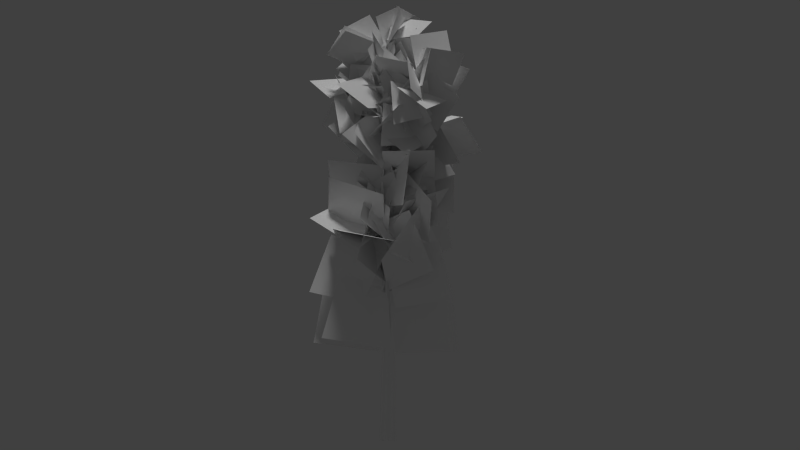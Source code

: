 # Source: birch_b.blend  (saved by Blender 2.72.0; exported with 4.5.12 LTS)
import bpy
from mathutils import Matrix  # noqa: F401  (used for matrix-valued properties, if any)

bpy.ops.wm.read_factory_settings(use_empty=True)
scene = bpy.context.scene
scene.name = 'Scene'

# ---- collections
col_collection_1 = bpy.data.collections.new('Collection 1'); scene.collection.children.link(col_collection_1)

# ---- materials (node trees are filled in below, after node groups)
mat_leaves = bpy.data.materials.new('leaves')
mat_leaves.alpha_threshold = 0.0
mat_leaves.use_transparent_shadow = False
mat_leaves.diffuse_color = (1.0, 1.0, 1.0, 1.0)
mat_leaves.specular_color = (0.0, 0.0, 0.0)
mat_leaves.roughness = 0.5
mat_bark = bpy.data.materials.new('bark')
mat_bark.alpha_threshold = 0.0
mat_bark.use_transparent_shadow = False
mat_bark.diffuse_color = (1.0, 1.0, 1.0, 1.0)
mat_bark.specular_color = (0.0, 0.0, 0.0)
mat_bark.roughness = 0.5
mat_bark.line_color = (0.0, 0.0, 0.0, 1.0)

# ---- material node trees

# ---- world
world_world = bpy.data.worlds.new('World'); scene.world = world_world
world_world.color = (0.05088, 0.05088, 0.05088)
world_world.use_sun_shadow = False
world_world.sun_shadow_jitter_overblur = 0.0
world_world.cycles.sampling_method = 'MANUAL'
world_world.cycles.sample_map_resolution = 256

# ---- cameras
cam_camera_006 = bpy.data.cameras.new('Camera.006')
cam_camera_006.type = 'ORTHO'
cam_camera_006.clip_end = 100.0
cam_camera_006.lens = 35.0
cam_camera_006.sensor_width = 32.0
cam_camera_006.sensor_height = 18.0
cam_camera_006.ortho_scale = 37.0
cam_camera_006.display_size = 2.0
cam_camera_006.dof.focus_distance = 0.0
cam_camera_006.dof.aperture_fstop = 128.0
cam_camera_007 = bpy.data.cameras.new('Camera.007')
cam_camera_007.type = 'ORTHO'
cam_camera_007.clip_end = 100.0
cam_camera_007.lens = 35.0
cam_camera_007.sensor_width = 32.0
cam_camera_007.sensor_height = 18.0
cam_camera_007.ortho_scale = 37.0
cam_camera_007.display_size = 2.0
cam_camera_007.dof.focus_distance = 0.0
cam_camera_007.dof.aperture_fstop = 128.0

# ---- lights
light_hemi = bpy.data.lights.new('Hemi', 'SUN')
light_hemi.transmission_factor = 0.0
light_hemi.angle = 0.1993
light_hemi.energy = 1.0
light_hemi.shadow_buffer_clip_start = 0.5
light_hemi.shadow_soft_size = 0.1
light_hemi.shadow_cascade_max_distance = 1000.0
light_hemi.cycles.use_multiple_importance_sampling = False

# ---- meshes
me_birch = bpy.data.meshes.new('birch')
me_birch.from_pydata([(0.2709, 0.2624, -0.8421), (0.2917, 0.1638, 5.33), (0.3793, -0.006019, -0.8409), (0.2127, 0.3399, 5.328), (0.006811, 0.4305, -0.8415), (0.03257, 0.4453, 5.327), (-0.2967, 0.3062, -0.8386), (-0.1665, 0.3549, 5.33), (-0.415, 0.006586, -0.8356), (-0.2378, 0.1523, 5.334), (-0.2915, -0.2824, -0.8343), (-0.1482, -0.03709, 5.336), (-0.006409, -0.4051, -0.8354), (0.04477, -0.1117, 5.336), (0.2832, -0.2924, -0.8382), (0.2349, -0.02931, 5.334), (0.2007, 0.04329, 11.11), (0.1669, 0.1336, 11.11), (0.08041, 0.1919, 11.11), (-0.02181, 0.1531, 11.11), (-0.06388, 0.05441, 11.11), (-0.02527, -0.04289, 11.11), (0.06864, -0.08625, 11.1), (0.1662, -0.05122, 11.1), (0.1063, -0.1052, 16.55), (0.1379, -0.03615, 10.2), (-0.0003522, -0.557, 12.29), (-0.05858, 0.05859, 10.23), (0.1464, -0.6157, 12.27), (0.135, 0.1886, 10.27), (0.1325, -0.4544, 12.32), (0.06212, -1.106, 14.43), (0.1422, -1.149, 14.42), (0.1445, -1.053, 14.44), (0.1092, -1.379, 16.49), (0.06008, -0.04022, 14.58), (-0.133, 0.18, 15.96), (0.1219, -0.02405, 14.59), (-0.1782, 0.1686, 15.96), (0.1038, -0.09036, 14.6), (-0.1452, 0.1314, 15.96), (-0.1203, 0.01172, 17.39), (-0.1058, -0.012, 17.39), (-0.09352, 0.01341, 17.39), (0.1766, -0.5826, 18.58), (0.006827, -0.002511, 12.42), (0.1114, 0.08647, 12.45), (-0.5628, 0.1755, 14.07), (0.1351, -0.05981, 12.47), (-0.4706, 0.1331, 14.11), (-0.4867, 0.239, 14.09), (-1.266, 0.4152, 15.72), (-1.215, 0.3918, 15.74), (-1.223, 0.4522, 15.73), (-1.599, 0.4689, 17.38), (0.1244, -0.1017, 4.172), (-0.06456, -0.9964, 7.433), (0.2186, 0.3397, 4.347), (-0.008388, -0.6584, 7.505), (-0.2271, 0.1722, 4.253), (-0.326, -0.8011, 7.462), (-0.3706, -1.052, 10.89), (-0.2234, -1.169, 10.9), (-0.1857, -0.9719, 10.89), (-0.07875, -0.8913, 14.14), (0.171, 0.2382, 7.81), (0.7268, 0.1378, 10.36), (0.7874, 0.3509, 10.33), (-0.1363, 0.1592, 7.901), (0.5605, 0.3068, 10.39), (0.105, -0.061, 7.849), (1.466, 0.3752, 12.92), (1.468, 0.5031, 12.91), (1.35, 0.4441, 12.95), (2.055, 0.5375, 15.35), (0.1499, -0.007943, 12.62), (0.02809, -0.04816, 12.65), (0.7348, -0.696, 14.09), (0.07051, 0.07938, 12.7), (0.672, -0.6368, 14.14), (0.6476, -0.73, 14.11), (1.251, -1.414, 15.63), (1.297, -1.386, 15.62), (1.252, -1.36, 15.65), (1.498, -1.87, 17.2), (-1.059, 0.2848, 14.78), (-1.347, -1.08, 12.24), (0.1366, -0.9386, 13.65), (-2.797, -0.4099, 13.7), (-0.5294, -1.526, 14.59), (-0.2842, -2.491, 11.75), (0.113, -0.6576, 12.75), (-2.149, -2.964, 13.34), (0.3048, 0.6184, 15.03), (-1.388, -0.01434, 12.78), (0.1032, -0.983, 13.78), (-1.363, 1.485, 14.18), (0.1521, -2.806, 14.68), (1.97, -0.5832, 14.65), (0.1085, -0.9277, 13.91), (1.807, -2.278, 15.87), (-0.9169, -0.4572, 16.07), (-0.9395, -2.791, 14.54), (0.1411, -1.144, 14.55), (-2.397, -1.846, 15.66), (-1.186, -1.303, 14.45), (-0.3184, -2.469, 11.83), (0.1315, -0.7013, 12.9), (-1.564, -3.117, 13.42), (-1.746, -1.073, 15.03), (-0.3503, -1.477, 12.64), (0.1625, -1.12, 14.52), (-2.279, -0.6261, 13.01), (-0.5746, -2.097, 14.55), (1.782, -0.3073, 14.31), (0.1181, -0.735, 13.11), (0.5127, -0.8604, 16.24), (1.439, -0.1089, 16.07), (-0.2153, -0.2552, 14.0), (0.07784, -1.284, 15.54), (0.5635, 1.397, 14.97), (0.4361, 1.075, 13.98), (-0.2069, -1.43, 15.37), (0.09519, -0.8859, 13.39), (0.8142, 0.3908, 16.03), (-1.011, 0.5559, 14.45), (0.2326, -1.427, 16.07), (0.1403, -1.06, 14.09), (-1.449, -0.1771, 16.38), (1.861, 0.1143, 13.53), (0.7358, -0.2707, 10.76), (0.05122, -0.687, 12.73), (3.096, -0.6418, 11.48), (0.9272, 1.41, 12.37), (-0.1229, -0.3827, 10.1), (0.06953, -0.5867, 12.26), (-0.2176, 2.017, 10.32), (-0.9253, -2.231, 13.27), (0.8534, -0.008194, 14.38), (0.1191, -0.5431, 12.42), (-1.04, -1.099, 15.37), (-0.4331, -1.317, 15.69), (1.941, -0.2781, 14.41), (0.1221, -0.933, 13.76), (1.383, -0.6538, 16.34), (1.246, -1.773, 15.64), (-1.158, -0.2719, 15.56), (0.08377, -1.032, 14.19), (-0.5724, -1.916, 17.02), (-0.7324, 1.271, 12.98), (-0.4919, -1.71, 13.79), (0.11, -0.5262, 12.05), (-0.9744, 0.1634, 14.9), (-0.9159, -2.548, 13.27), (1.351, -1.351, 14.76), (0.1273, -0.7322, 13.17), (0.4807, -3.276, 14.68), (1.028, 1.344, 12.55), (-1.585, 0.3923, 11.23), (0.06697, -0.5861, 12.25), (-0.8899, 2.381, 12.01), (2.109, -0.9975, 11.58), (0.6363, 0.3, 9.047), (0.02727, -0.1978, 11.17), (2.341, -1.671, 9.085), (-0.4335, -2.042, 16.01), (1.648, -0.2654, 15.36), (0.129, -1.075, 14.37), (0.5625, -0.5153, 17.25), (1.459, -1.663, 14.89), (1.25, -1.426, 12.0), (0.07148, -0.8748, 13.59), (2.254, -2.949, 13.26), (-1.045, -1.888, 14.47), (1.585, -0.5373, 14.65), (0.1308, -0.7541, 13.16), (0.947, -2.677, 15.58), (1.391, -1.284, 16.0), (-1.333, -0.702, 15.84), (0.08202, -1.119, 14.53), (-0.203, -1.684, 17.38), (1.497, 0.3702, 15.98), (-0.7085, 0.3081, 16.99), (-0.09524, 0.07088, 15.41), (0.9707, -0.1218, 17.7), (1.356, -0.8951, 17.9), (0.4245, 1.049, 18.71), (-0.06659, -0.1327, 17.7), (2.022, 0.5173, 18.55), (0.3238, -0.7814, 17.18), (-0.2693, 1.529, 16.88), (-0.1522, 0.1747, 15.86), (0.2197, 0.5758, 18.2), (0.08734, 0.403, 17.1), (-1.566, 0.9096, 15.39), (-0.06608, 0.076, 15.42), (-1.569, 0.9511, 17.14), (0.0887, -0.2677, 18.29), (0.2708, 1.679, 16.97), (-0.1336, 0.08704, 16.68), (0.7698, 1.26, 18.54), (0.8064, 1.245, 17.76), (-0.2887, 0.3036, 15.96), (-0.09476, -0.09984, 17.53), (0.9583, 1.434, 16.09), (-0.8645, 0.3155, 18.86), (-1.474, -0.2875, 16.71), (-0.0535, -0.07273, 17.49), (-2.286, -0.03006, 18.12), (1.313, -0.621, 16.04), (-0.5487, 0.7474, 16.81), (-0.07119, 0.0798, 15.3), (0.5844, -0.3464, 17.65), (0.392, 0.1797, 19.27), (0.8801, 1.031, 17.19), (-0.02338, -0.1986, 17.75), (1.459, 1.287, 18.7), (1.498, 0.1128, 16.12), (-0.3012, 0.2224, 17.7), (-0.193, 0.1565, 16.01), (1.37, -0.5622, 17.83), (-1.408, 0.7648, 16.39), (-1.07, -0.43, 14.31), (-0.05552, 0.09045, 15.59), (-2.408, 0.3262, 15.07), (0.5658, 1.647, 15.8), (-1.524, 0.7329, 15.02), (-0.1388, 0.09575, 15.79), (-1.138, 2.422, 15.72), (1.128, -1.042, 15.77), (0.2041, 0.07112, 13.82), (-0.1032, 0.122, 15.51), (1.117, -1.441, 14.03), (0.3329, 1.659, 16.51), (-0.5454, -0.2751, 17.62), (-0.1628, 0.1155, 16.01), (-0.7777, 1.538, 18.0), (0.6571, 1.366, 17.66), (-0.582, -0.2686, 18.77), (-0.132, -0.009896, 17.2), (0.5059, 0.9182, 19.27), (0.867, 0.7382, 18.62), (0.358, 0.8161, 16.38), (-0.0687, -0.1442, 17.62), (0.909, 1.992, 17.48), (-1.762, -0.04158, 16.58), (-0.1831, 0.01243, 14.81), (-0.09391, 0.1076, 16.48), (-1.93, 0.7125, 14.86), (-0.7622, -0.8591, 18.09), (-0.3603, -1.143, 15.79), (-0.1053, 0.08001, 16.89), (-0.2059, -2.427, 17.17), (-0.4994, -0.369, 17.85), (-0.4077, -1.427, 15.72), (-0.1315, 0.1337, 16.29), (-0.9614, -1.885, 17.25), (1.307, -0.2179, 18.24), (0.6094, 0.9233, 16.35), (-0.1219, -0.03273, 17.46), (1.906, 1.266, 17.49), (-1.376, 0.9556, 17.53), (-0.4962, 0.1213, 15.53), (-0.08239, 0.009116, 17.13), (-1.578, 1.373, 15.89), (0.7097, -1.361, 15.73), (1.209, 0.936, 16.32), (-0.1007, 0.1372, 15.56), (1.887, -0.6007, 16.77), (-0.04642, -1.574, 17.55), (0.7762, 0.2843, 18.68), (-0.1105, 0.05373, 17.31), (0.4924, -1.326, 19.13), (1.219, 0.8938, 16.15), (-1.122, 0.5558, 16.7), (-0.09175, 0.06057, 15.42), (0.2892, 1.036, 17.66), (0.2992, 1.197, 15.96), (-1.536, 0.7065, 17.65), (-1.312, 0.4058, 15.89), (0.2899, 1.05, 17.82), (-2.313, 1.177, 16.05), (-0.2865, -0.3267, 16.74), (-0.9503, 0.3178, 15.14), (-1.649, 0.5331, 17.65), (-0.06877, 0.5253, 17.3), (-0.1567, 0.7735, 14.8), (-1.351, 0.4295, 16.08), (1.018, 1.49, 16.1), (0.7732, -0.7755, 15.04), (0.794, 0.34, 12.54), (-0.5069, 0.1991, 13.97), (2.44, 0.3089, 14.04), (0.486, -0.4428, 15.86), (0.1376, 1.865, 14.61), (-0.887, 0.3154, 14.84), (1.705, 0.9265, 15.24), (-2.346, 1.069, 15.45), (-1.558, 0.1716, 13.08), (-0.7847, 0.267, 14.78), (-3.091, 1.044, 13.72), (-0.8998, -1.31, 15.92), (0.1536, 0.8613, 16.78), (-1.219, 0.4572, 15.67), (0.6103, -0.9051, 16.86), (-0.7549, -1.22, 16.19), (-0.5557, 0.3414, 14.19), (-1.275, 0.4665, 15.84), (-0.3386, -1.463, 14.43), (0.1626, -1.439, 14.66), (0.7, 1.243, 14.98), (-0.421, 0.1954, 13.78), (0.4636, -0.3007, 16.58), (0.6007, -0.4772, 15.42), (-0.15, 1.929, 14.72), (-1.027, 0.361, 15.16), (1.48, 1.066, 14.89), (-0.04538, 0.5424, 17.11), (-2.584, 0.3788, 17.08), (-1.295, 0.4216, 15.82), (-1.382, 1.15, 18.35), (-2.866, -0.1846, 17.0), (-0.4696, -0.5547, 17.53), (-1.348, 0.4568, 16.4), (-1.987, -1.205, 18.12), (0.5308, 0.6214, 15.74), (-1.316, 0.4888, 17.51), (-1.268, 0.4115, 15.7), (0.42, 1.235, 17.53), (0.2293, 1.319, 15.97), (-1.443, 0.7476, 14.15), (-1.313, 0.4032, 15.9), (-0.4176, 2.52, 14.42), (0.06871, 0.4006, 17.2), (-0.4389, 1.206, 14.88), (-1.375, 0.4354, 16.17), (1.207, 0.4087, 15.6), (-1.706, 1.564, 14.33), (-1.677, -1.137, 14.76), (-0.4444, 0.1394, 13.99), (-2.473, 0.4538, 16.12), (-2.521, -0.3396, 15.02), (-0.2404, -1.389, 14.16), (-0.7729, 0.3007, 14.78), (-2.245, -1.724, 13.36), (-1.886, -0.976, 14.31), (0.8484, -1.227, 14.32), (-0.3972, 0.192, 13.87), (-0.6548, -2.615, 14.12), (-1.658, -0.3718, 15.55), (-1.177, -1.211, 13.01), (-0.511, 0.2092, 14.12), (-2.036, -2.029, 14.58), (-0.9308, -0.467, 14.98), (-0.05964, -1.78, 12.66), (-0.1983, 0.1132, 13.23), (-0.3132, -2.379, 14.6), (0.07098, 1.284, 16.29), (-2.403, 0.4425, 16.37), (-1.02, 0.3178, 15.15), (-1.547, 2.082, 17.16), (-1.996, 1.917, 15.92), (-2.714, -0.3846, 15.01), (-1.136, 0.3564, 15.54), (-3.645, 1.036, 15.81), (0.1858, 1.137, 16.45), (-1.583, 0.6076, 18.11), (-1.418, 0.4218, 16.37), (0.03859, 1.282, 18.19), (-2.798, 0.4538, 17.09), (-0.3882, -0.01367, 17.61), (-1.296, 0.4333, 16.15), (-2.018, -0.83, 18.36), (2.134, 0.3153, 7.924), (1.466, 0.6854, 3.697), (-0.1213, -0.433, 6.032), (3.068, 2.829, 5.815), (0.6807, -3.37, 10.06), (0.1622, -0.7009, 12.54), (-0.2531, -0.9431, 9.981), (1.014, -3.159, 12.63), (-1.18, 2.0, 7.301), (-0.7746, -0.4319, 3.922), (-0.07511, -0.6945, 6.784), (-1.116, 2.606, 4.276), (-2.469, -0.08823, 10.05), (-1.385, -3.18, 8.056), (-0.1356, -0.9559, 8.974), (-3.637, -2.495, 9.454), (2.324, -1.984, 8.414), (0.3242, -0.5246, 5.291), (-0.2228, -0.8381, 8.037), (2.996, -1.372, 5.728), (-0.2947, -3.193, 12.55), (2.147, -1.189, 11.32), (-0.2165, -0.9699, 11.66), (2.141, -3.263, 12.59), (-1.89, 1.725, 6.845), (-0.2931, -1.238, 9.404), (-0.04102, -0.5981, 6.494), (-0.9468, 1.987, 10.08), (0.7953, -2.678, 10.21), (1.738, 0.9852, 9.149), (-0.1974, -0.847, 8.369), (2.831, -0.9037, 10.87), (-2.162, -2.173, 7.069), (0.1136, -2.03, 3.409), (-0.005216, -0.3358, 5.942), (-3.09, -3.022, 3.911), (1.373, -0.05433, 10.48), (0.2329, 1.49, 7.053), (-0.2124, -0.9147, 8.368), (1.008, 2.733, 9.616), (-2.798, -0.3339, 8.78), (-0.2341, -2.717, 10.55), (-0.1068, -0.9101, 8.447), (-2.748, -1.587, 11.35), (-2.917, 0.1986, 6.62), (-0.4147, -0.6829, 3.28), (-0.002106, -0.4881, 6.261), (-3.46, -0.5819, 3.698), (-2.76, -1.44, 9.018), (0.4505, -3.597, 8.368), (-0.1074, -0.8811, 8.432), (-2.222, -4.156, 8.863), (-1.984, 0.8994, 8.747), (0.07495, -2.399, 9.937), (-0.09331, -0.875, 7.505), (-1.588, -0.4505, 11.28), (-1.59, 0.9473, 11.16), (-0.1956, -1.18, 13.57), (-0.2172, -1.109, 11.09), (-1.086, 1.199, 13.64), (-2.468, 0.3417, 9.467), (0.09109, -1.149, 11.86), (-0.1426, -0.9805, 9.18), (-2.809, -0.8354, 12.14), (-1.289, -0.5189, 8.869), (2.102, -2.373, 7.034), (-0.03915, -0.4433, 6.115), (0.9639, -2.301, 9.843), (2.192, -0.7463, 10.83), (-0.8318, 0.6202, 12.26), (-0.3075, -1.041, 10.39), (1.67, 0.99, 12.63), (-0.3303, -3.229, 7.504), (2.469, -0.07704, 7.945), (-0.07739, -0.4506, 6.409), (1.495, -2.359, 10.13), (-2.648, 0.04549, 8.688), (-1.199, -1.893, 5.497), (-0.09058, -0.8809, 7.899), (-3.658, -0.4882, 6.041), (2.874, -0.4882, 6.44), (0.2517, 0.59, 3.21), (-0.1394, -0.4076, 6.054), (3.282, -0.403, 3.27), (0.6531, -1.996, 11.82), (1.879, -1.891, 8.293), (-0.2388, -0.952, 9.563), (1.999, -4.27, 10.24), (-0.2832, 0.7675, 9.107), (-1.457, -2.986, 7.556), (-0.08262, -0.5757, 6.444), (-0.6528, -2.074, 10.51), (1.242, -3.026, 10.55), (0.8479, 0.1044, 12.34), (-0.2795, -0.9754, 10.3), (2.087, -2.126, 12.83), (3.464, 0.9392, 14.12), (0.9521, 2.485, 13.59), (1.518, 0.4496, 13.44), (2.92, 2.986, 14.2), (0.8812, -1.901, 11.63), (1.11, 0.3837, 9.295), (1.059, 0.4077, 11.61), (-0.3998, -1.822, 9.269), (3.052, 0.08679, 10.83), (0.2776, 0.5886, 12.81), (0.6588, 0.2734, 10.43), (2.639, 0.07144, 13.25), (1.24, 2.25, 11.71), (-0.9762, -0.341, 12.11), (0.7268, 0.2232, 10.48), (-1.396, 2.374, 12.61), (0.7091, -1.687, 12.7), (1.9, -0.1359, 10.19), (1.259, 0.4494, 12.27), (0.5236, -2.117, 10.34), (2.226, -1.458, 13.98), (1.862, 0.4709, 11.81), (1.66, 0.5282, 13.87), (3.313, -1.259, 12.0), (-0.9268, -0.9865, 11.16), (0.4329, -1.741, 7.946), (0.5234, 0.2443, 9.5), (-1.321, -2.832, 9.44), (0.5082, 0.1486, 12.18), (3.041, 0.1714, 9.703), (0.5381, 0.2275, 9.674), (3.004, -0.35, 12.19), (3.334, -0.4693, 14.14), (2.643, 1.723, 12.25), (1.553, 0.4906, 13.56), (4.368, 0.468, 12.51), (0.4798, 0.3346, 15.52), (3.308, -0.172, 15.02), (1.718, 0.4842, 13.88), (1.998, -0.6234, 16.58), (1.915, 1.871, 12.41), (-1.218, 0.7235, 12.05), (0.8662, 0.2707, 11.01), (-0.338, 2.968, 12.84), (-0.2717, 1.222, 13.72), (1.629, 0.2203, 15.75), (1.673, 0.4515, 13.67), (-0.06364, 1.621, 15.88), (-0.9079, -1.862, 9.743), (1.587, -1.159, 7.186), (0.3819, 0.2332, 8.985), (0.1498, -3.211, 7.814), (2.531, 2.079, 14.38), (1.323, 1.512, 11.7), (1.56, 0.4231, 13.5), (1.312, 3.554, 12.94), (0.9851, 2.552, 11.04), (-0.774, 0.8544, 8.612), (0.7139, 0.2107, 10.43), (-0.666, 3.181, 9.35), (-1.868, 0.3595, 10.2), (1.129, 0.02818, 12.08), (0.5758, 0.2166, 9.634), (-1.332, -0.07443, 12.63), (3.03, 0.9266, 10.98), (0.8203, 1.03, 8.391), (0.7321, 0.2695, 10.68), (2.752, 2.797, 9.068), (-0.6332, 1.166, 12.05), (0.4126, -2.015, 11.15), (0.7068, 0.2346, 10.22), (-0.3948, -1.012, 13.33), (-1.202, -0.4058, 10.88), (2.06, -1.583, 9.77), (0.3875, 0.1954, 8.948), (0.5634, -2.039, 11.83), (-0.6312, 2.096, 10.92), (0.9356, 0.2604, 13.29), (0.889, 0.2547, 10.9), (-1.206, 1.589, 13.32), (-0.511, 0.01094, 13.46), (1.793, 0.4007, 15.39), (1.571, 0.4658, 13.26), (-0.2711, -0.1359, 15.59), (-0.6449, 0.1301, 13.4), (0.4944, 0.1897, 10.47), (1.367, 0.4205, 12.5), (-1.365, -1.053, 11.4), (2.582, 1.064, 10.21), (0.7046, 1.543, 7.185), (0.3777, 0.1785, 9.306), (2.949, 2.362, 8.059), (0.9604, 2.438, 11.28), (-1.518, 0.02761, 11.36), (0.6844, 0.2064, 10.31), (-1.27, 2.286, 12.27), (1.464, 0.5232, 15.63), (-0.7521, -0.8544, 15.5), (0.9667, -1.082, 14.86), (-0.1365, 0.5289, 16.65), (3.027, -1.474, 16.5), (0.9975, -1.318, 17.9), (1.309, -1.567, 16.2), (2.702, -0.7893, 18.14), (2.263, 0.03269, 15.84), (0.6146, -0.7575, 14.09), (1.242, -1.424, 15.63), (1.745, 0.6339, 14.23), (-1.275, -0.1984, 13.94), (0.6356, -1.052, 15.68), (0.6121, -0.5598, 13.82), (-1.385, -1.332, 15.62), (-0.5264, 0.1796, 14.78), (0.1792, -1.777, 13.16), (0.9336, -0.9724, 14.66), (-1.773, -1.31, 13.89), (1.65, -1.447, 16.04), (2.274, -1.474, 13.46), (0.8164, -0.8571, 14.47), (3.297, -1.693, 15.07), (-1.04, 0.1775, 14.09), (0.3324, -1.561, 15.64), (0.6795, -0.6541, 13.99), (-1.596, -1.13, 15.47), (1.123, 1.102, 14.43), (-0.167, -0.1273, 12.41), (0.6458, -0.7029, 14.03), (0.4858, 1.652, 12.71), (0.08444, -0.3249, 15.26), (0.8609, -2.234, 13.41), (0.3868, -0.3367, 13.32), (-0.0328, -2.368, 15.25), (0.1031, -2.658, 15.81), (2.062, -2.268, 14.23), (1.257, -1.306, 15.52), (0.2487, -3.213, 13.78), (0.8736, 0.3908, 15.55), (-1.078, 0.1259, 13.69), (0.6383, -0.6686, 13.97), (-0.8544, 1.164, 15.28), (-0.6097, -1.942, 13.65), (2.032, -1.341, 13.08), (0.4019, -0.2922, 13.36), (0.8296, -3.052, 12.37), (0.8528, -2.95, 16.95), (1.815, -2.476, 14.72), (1.352, -1.501, 16.1), (1.028, -3.893, 15.45), (1.577, -3.043, 15.59), (1.518, -1.123, 17.26), (1.206, -1.282, 15.49), (1.969, -2.869, 17.34), (1.991, -1.988, 16.94), (2.774, -1.383, 14.6), (1.201, -1.315, 15.47), (3.776, -1.169, 16.36), (1.663, 0.2806, 14.7), (-0.6533, 1.277, 13.57), (0.3686, -0.378, 13.39), (0.6619, 1.952, 14.85), (0.3873, -2.858, 15.52), (2.737, -2.064, 14.9), (1.207, -1.25, 15.42), (1.764, -3.626, 14.5), (1.773, -2.863, 17.35), (2.95, -1.622, 15.58), (1.356, -1.561, 16.28), (3.559, -2.511, 17.08), (1.168, -2.988, 15.65), (1.433, -1.525, 13.56), (1.151, -1.204, 15.32), (2.007, -3.29, 13.96), (-0.2335, -2.321, 14.8), (1.367, -1.546, 12.83), (0.8603, -0.8294, 14.49), (-0.3555, -2.649, 12.79), (0.5896, -2.638, 15.39), (2.463, -0.8384, 15.78), (0.9364, -0.9379, 14.73), (1.712, -2.243, 16.99), (-0.7945, -0.2214, 15.13), (0.02778, -2.453, 13.85), (0.7041, -0.6795, 14.04), (-1.47, -1.996, 14.94), (-0.391, -0.9071, 15.95), (1.091, -2.851, 16.62), (1.302, -1.39, 15.6), (-0.603, -2.37, 16.96), (1.815, 0.4981, 15.3), (-0.7071, -0.1445, 14.96), (0.9122, -1.027, 14.75), (0.1983, 1.396, 15.46)], [], [(0, 1, 2), (0, 3, 1), (3, 0, 4), (4, 5, 3), (6, 5, 4), (6, 7, 5), (8, 7, 6), (8, 9, 7), (10, 9, 8), (10, 11, 9), (12, 11, 10), (12, 13, 11), (14, 13, 12), (14, 15, 13), (3, 16, 1), (3, 17, 16), (5, 17, 3), (5, 18, 17), (7, 18, 5), (7, 19, 18), (9, 19, 7), (9, 20, 19), (11, 20, 9), (11, 21, 20), (13, 21, 11), (13, 22, 21), (15, 22, 13), (15, 23, 22), (20, 24, 19), (25, 26, 27), (25, 28, 26), (29, 28, 25), (29, 30, 28), (28, 31, 26), (28, 32, 31), (30, 32, 28), (30, 33, 32), (35, 36, 37), (35, 38, 36), (39, 38, 35), (39, 40, 38), (40, 41, 38), (40, 42, 41), (42, 44, 41), (48, 47, 45), (48, 49, 47), (49, 51, 47), (49, 52, 51), (50, 52, 49), (50, 53, 52), (53, 54, 52), (57, 56, 55), (57, 58, 56), (59, 58, 57), (59, 60, 58), (56, 62, 61), (58, 62, 56), (58, 63, 62), (60, 63, 58), (65, 67, 66), (68, 67, 65), (68, 69, 67), (70, 69, 68), (67, 71, 66), (67, 72, 71), (69, 72, 67), (69, 73, 72), (73, 74, 72), (78, 77, 75), (78, 79, 77), (77, 82, 81), (79, 82, 77), (79, 83, 82), (80, 83, 79), (85, 86, 87), (85, 88, 86), (89, 90, 91), (89, 92, 90), (93, 94, 95), (93, 96, 94), (97, 98, 99), (97, 100, 98), (101, 102, 103), (101, 104, 102), (105, 106, 107), (105, 108, 106), (109, 110, 111), (109, 112, 110), (113, 114, 115), (113, 116, 114), (117, 118, 119), (117, 120, 118), (121, 122, 123), (121, 124, 122), (125, 126, 127), (125, 128, 126), (129, 130, 131), (129, 132, 130), (133, 134, 135), (133, 136, 134), (137, 138, 139), (137, 140, 138), (141, 142, 143), (141, 144, 142), (145, 146, 147), (145, 148, 146), (149, 150, 151), (149, 152, 150), (153, 154, 155), (153, 156, 154), (157, 158, 159), (157, 160, 158), (161, 162, 163), (161, 164, 162), (165, 166, 167), (165, 168, 166), (169, 170, 171), (169, 172, 170), (173, 174, 175), (173, 176, 174), (177, 178, 179), (177, 180, 178), (181, 182, 183), (181, 184, 182), (185, 186, 187), (185, 188, 186), (189, 190, 191), (189, 192, 190), (193, 194, 195), (193, 196, 194), (197, 198, 199), (197, 200, 198), (201, 202, 203), (201, 204, 202), (205, 206, 207), (205, 208, 206), (209, 210, 211), (209, 212, 210), (213, 214, 215), (213, 216, 214), (217, 218, 219), (217, 220, 218), (221, 222, 223), (221, 224, 222), (225, 226, 227), (225, 228, 226), (229, 230, 231), (229, 232, 230), (233, 234, 235), (233, 236, 234), (237, 238, 239), (237, 240, 238), (241, 242, 243), (241, 244, 242), (245, 246, 247), (245, 248, 246), (249, 250, 251), (249, 252, 250), (253, 254, 255), (253, 256, 254), (257, 258, 259), (257, 260, 258), (261, 262, 263), (261, 264, 262), (265, 266, 267), (265, 268, 266), (269, 270, 271), (269, 272, 270), (273, 274, 275), (273, 276, 274), (277, 278, 279), (277, 280, 278), (281, 282, 283), (281, 284, 282), (285, 286, 287), (285, 288, 286), (289, 290, 291), (289, 292, 290), (293, 294, 295), (293, 296, 294), (297, 298, 299), (297, 300, 298), (301, 302, 303), (301, 304, 302), (305, 306, 307), (305, 308, 306), (309, 310, 311), (309, 312, 310), (313, 314, 315), (313, 316, 314), (317, 318, 319), (317, 320, 318), (321, 322, 323), (321, 324, 322), (325, 326, 327), (325, 328, 326), (329, 330, 331), (329, 332, 330), (333, 334, 335), (333, 336, 334), (337, 338, 339), (337, 340, 338), (341, 342, 343), (341, 344, 342), (345, 346, 347), (345, 348, 346), (349, 350, 351), (349, 352, 350), (353, 354, 355), (353, 356, 354), (357, 358, 359), (357, 360, 358), (361, 362, 363), (361, 364, 362), (365, 366, 367), (365, 368, 366), (369, 370, 371), (369, 372, 370), (373, 374, 375), (373, 376, 374), (377, 378, 379), (377, 380, 378), (381, 382, 383), (381, 384, 382), (385, 386, 387), (385, 388, 386), (389, 390, 391), (389, 392, 390), (393, 394, 395), (393, 396, 394), (397, 398, 399), (397, 400, 398), (401, 402, 403), (401, 404, 402), (405, 406, 407), (405, 408, 406), (409, 410, 411), (409, 412, 410), (413, 414, 415), (413, 416, 414), (417, 418, 419), (417, 420, 418), (421, 422, 423), (421, 424, 422), (425, 426, 427), (425, 428, 426), (429, 430, 431), (429, 432, 430), (433, 434, 435), (433, 436, 434), (437, 438, 439), (437, 440, 438), (441, 442, 443), (441, 444, 442), (445, 446, 447), (445, 448, 446), (449, 450, 451), (449, 452, 450), (453, 454, 455), (453, 456, 454), (457, 458, 459), (457, 460, 458), (461, 462, 463), (461, 464, 462), (465, 466, 467), (465, 468, 466), (469, 470, 471), (469, 472, 470), (473, 474, 475), (473, 476, 474), (477, 478, 479), (477, 480, 478), (481, 482, 483), (481, 484, 482), (485, 486, 487), (485, 488, 486), (489, 490, 491), (489, 492, 490), (493, 494, 495), (493, 496, 494), (497, 498, 499), (497, 500, 498), (501, 502, 503), (501, 504, 502), (505, 506, 507), (505, 508, 506), (509, 510, 511), (509, 512, 510), (513, 514, 515), (513, 516, 514), (517, 518, 519), (517, 520, 518), (521, 522, 523), (521, 524, 522), (525, 526, 527), (525, 528, 526), (529, 530, 531), (529, 532, 530), (533, 534, 535), (533, 536, 534), (537, 538, 539), (537, 540, 538), (541, 542, 543), (541, 544, 542), (545, 546, 547), (545, 548, 546), (549, 550, 551), (549, 552, 550), (553, 554, 555), (553, 556, 554), (557, 558, 559), (557, 560, 558), (561, 562, 563), (561, 564, 562), (565, 566, 567), (565, 568, 566), (569, 570, 571), (569, 572, 570), (573, 574, 575), (573, 576, 574), (577, 578, 579), (577, 580, 578), (581, 582, 583), (581, 584, 582), (585, 586, 587), (585, 588, 586), (589, 590, 591), (589, 592, 590), (593, 594, 595), (593, 596, 594), (597, 598, 599), (597, 600, 598), (601, 602, 603), (601, 604, 602), (605, 606, 607), (605, 608, 606), (609, 610, 611), (609, 612, 610), (613, 614, 615), (613, 616, 614), (617, 618, 619), (617, 620, 618), (621, 622, 623), (621, 624, 622), (625, 626, 627), (625, 628, 626), (629, 630, 631), (629, 632, 630), (633, 634, 635), (633, 636, 634), (637, 638, 639), (637, 640, 638), (641, 642, 643), (641, 644, 642), (645, 646, 647), (645, 648, 646), (649, 650, 651), (649, 652, 650), (653, 654, 655), (653, 656, 654), (657, 658, 659), (657, 660, 658), (2, 15, 14), (2, 1, 15), (1, 23, 15), (1, 16, 23), (17, 24, 16), (18, 24, 17), (19, 24, 18), (21, 24, 20), (22, 24, 21), (23, 24, 22), (16, 24, 23), (27, 30, 29), (27, 26, 30), (26, 33, 30), (26, 31, 33), (32, 34, 31), (33, 34, 32), (31, 34, 33), (37, 40, 39), (37, 36, 40), (38, 43, 36), (38, 41, 43), (36, 42, 40), (36, 43, 42), (41, 44, 43), (43, 44, 42), (45, 50, 46), (45, 47, 50), (46, 49, 48), (46, 50, 49), (47, 53, 50), (47, 51, 53), (51, 54, 53), (52, 54, 51), (55, 60, 59), (55, 56, 60), (56, 61, 60), (60, 61, 63), (62, 64, 61), (63, 64, 62), (61, 64, 63), (65, 66, 70), (70, 66, 69), (66, 73, 69), (66, 71, 73), (72, 74, 71), (71, 74, 73), (75, 80, 76), (75, 77, 80), (76, 79, 78), (76, 80, 79), (77, 81, 80), (80, 81, 83), (82, 84, 81), (83, 84, 82), (81, 84, 83)])
me_birch.polygons.foreach_set('use_smooth', [True] * 418)
me_birch.polygons.foreach_set('material_index', [1, 1, 1, 1, 1, 1, 1, 1, 1, 1, 1, 1, 1, 1, 1, 1, 1, 1, 1, 1, 1, 1, 1, 1, 1, 1, 1, 1, 1, 1, 1, 1, 1, 1, 1, 1, 1, 1, 1, 1, 1, 1, 1, 1, 1, 1, 1, 1, 1, 1, 1, 1, 1, 1, 1, 1, 1, 1, 1, 1, 1, 1, 1, 1, 1, 1, 1, 1, 1, 1, 1, 1, 1, 1, 0, 0, 0, 0, 0, 0, 0, 0, 0, 0, 0, 0, 0, 0, 0, 0, 0, 0, 0, 0, 0, 0, 0, 0, 0, 0, 0, 0, 0, 0, 0, 0, 0, 0, 0, 0, 0, 0, 0, 0, 0, 0, 0, 0, 0, 0, 0, 0, 0, 0, 0, 0, 0, 0, 0, 0, 0, 0, 0, 0, 0, 0, 0, 0, 0, 0, 0, 0, 0, 0, 0, 0, 0, 0, 0, 0, 0, 0, 0, 0, 0, 0, 0, 0, 0, 0, 0, 0, 0, 0, 0, 0, 0, 0, 0, 0, 0, 0, 0, 0, 0, 0, 0, 0, 0, 0, 0, 0, 0, 0, 0, 0, 0, 0, 0, 0, 0, 0, 0, 0, 0, 0, 0, 0, 0, 0, 0, 0, 0, 0, 0, 0, 0, 0, 0, 0, 0, 0, 0, 0, 0, 0, 0, 0, 0, 0, 0, 0, 0, 0, 0, 0, 0, 0, 0, 0, 0, 0, 0, 0, 0, 0, 0, 0, 0, 0, 0, 0, 0, 0, 0, 0, 0, 0, 0, 0, 0, 0, 0, 0, 0, 0, 0, 0, 0, 0, 0, 0, 0, 0, 0, 0, 0, 0, 0, 0, 0, 0, 0, 0, 0, 0, 0, 0, 0, 0, 0, 0, 0, 0, 0, 0, 0, 0, 0, 0, 0, 0, 0, 0, 0, 0, 0, 0, 0, 0, 0, 0, 0, 0, 0, 0, 0, 0, 0, 0, 0, 0, 0, 0, 0, 0, 0, 0, 0, 0, 0, 0, 0, 0, 0, 0, 0, 0, 0, 0, 0, 0, 0, 0, 0, 0, 0, 0, 0, 0, 0, 0, 0, 0, 0, 0, 0, 0, 0, 0, 0, 0, 0, 0, 0, 0, 0, 0, 0, 0, 0, 0, 1, 1, 1, 1, 1, 1, 1, 1, 1, 1, 1, 1, 1, 1, 1, 1, 1, 1, 1, 1, 1, 1, 1, 1, 1, 1, 1, 1, 1, 1, 1, 1, 1, 1, 1, 1, 1, 1, 1, 1, 1, 1, 1, 1, 1, 1, 1, 1, 1, 1, 1, 1, 1, 1, 1, 1])
_uv = me_birch.uv_layers.new(name='UVMap')
_uv.uv.foreach_set('vector', [-0.0625, 0.0, 0.0, 1.333, 0.0, 0.0, -0.0625, 0.0, -0.0625, 1.333, 0.0, 1.333, -0.0625, 1.333, -0.0625, 0.0, -0.125, 0.0, -0.125, 0.0, -0.125, 1.333, -0.0625, 1.333, -0.1875, 0.0, -0.125, 1.333, -0.125, 0.0, -0.1875, 0.0, -0.1875, 1.333, -0.125, 1.333, -0.25, 0.0, -0.1875, 1.333, -0.1875, 0.0, -0.25, 0.0, -0.25, 1.333, -0.1875, 1.333, -0.3125, 0.0, -0.25, 1.333, -0.25, 0.0, -0.3125, 0.0, -0.3125, 1.333, -0.25, 1.333, -0.375, 0.0, -0.3125, 1.333, -0.3125, 0.0, -0.375, 0.0, -0.375, 1.333, -0.3125, 1.333, -0.4375, 0.0, -0.375, 1.333, -0.375, 0.0, -0.4375, 0.0, -0.4375, 1.333, -0.375, 1.333, -0.0625, 1.333, 0.0, 2.667, 0.0, 1.333, -0.0625, 1.333, -0.0625, 2.667, 0.0, 2.667, -0.125, 1.333, -0.0625, 2.667, -0.0625, 1.333, -0.125, 1.333, -0.125, 2.667, -0.0625, 2.667, -0.1875, 1.333, -0.125, 2.667, -0.125, 1.333, -0.1875, 1.333, -0.1875, 2.667, -0.125, 2.667, -0.25, 1.333, -0.1875, 2.667, -0.1875, 1.333, -0.25, 1.333, -0.25, 2.667, -0.1875, 2.667, -0.3125, 1.333, -0.25, 2.667, -0.25, 1.333, -0.3125, 1.333, -0.3125, 2.667, -0.25, 2.667, -0.375, 1.333, -0.3125, 2.667, -0.3125, 1.333, -0.375, 1.333, -0.375, 2.667, -0.3125, 2.667, -0.4375, 1.333, -0.375, 2.667, -0.375, 1.333, -0.4375, 1.333, -0.4375, 2.667, -0.375, 2.667, -0.25, 2.667, -0.1875, 4.0, -0.1875, 2.667, -0.1667, 0.0, 0.0, 1.333, 0.0, 0.0, -0.1667, 0.0, -0.1667, 1.333, 0.0, 1.333, -0.3333, 0.0, -0.1667, 1.333, -0.1667, 0.0, -0.3333, 0.0, -0.3333, 1.333, -0.1667, 1.333, -0.1667, 1.333, 0.0, 2.667, 0.0, 1.333, -0.1667, 1.333, -0.1667, 2.667, 0.0, 2.667, -0.3333, 1.333, -0.1667, 2.667, -0.1667, 1.333, -0.3333, 1.333, -0.3333, 2.667, -0.1667, 2.667, -0.1667, 0.0, 0.0, 1.333, 0.0, 0.0, -0.1667, 0.0, -0.1667, 1.333, 0.0, 1.333, -0.3333, 0.0, -0.1667, 1.333, -0.1667, 0.0, -0.3333, 0.0, -0.3333, 1.333, -0.1667, 1.333, -0.3333, 1.333, -0.1667, 2.667, -0.1667, 1.333, -0.3333, 1.333, -0.3333, 2.667, -0.1667, 2.667, -0.3333, 2.667, -0.1667, 4.0, -0.1667, 2.667, -0.3333, 0.0, -0.1667, 1.333, -0.1667, 0.0, -0.3333, 0.0, -0.3333, 1.333, -0.1667, 1.333, -0.3333, 1.333, -0.1667, 2.667, -0.1667, 1.333, -0.3333, 1.333, -0.3333, 2.667, -0.1667, 2.667, -0.5, 1.333, -0.3333, 2.667, -0.3333, 1.333, -0.5, 1.333, -0.5, 2.667, -0.3333, 2.667, -0.5, 2.667, -0.3333, 4.0, -0.3333, 2.667, -0.3333, 0.0, -0.1667, 1.333, -0.1667, 0.0, -0.3333, 0.0, -0.3333, 1.333, -0.1667, 1.333, -0.5, 0.0, -0.3333, 1.333, -0.3333, 0.0, -0.5, 0.0, -0.5, 1.333, -0.3333, 1.333, -0.1667, 1.333, -0.1667, 2.667, 0.0, 2.667, -0.3333, 1.333, -0.1667, 2.667, -0.1667, 1.333, -0.3333, 1.333, -0.3333, 2.667, -0.1667, 2.667, -0.5, 1.333, -0.3333, 2.667, -0.3333, 1.333, -0.1667, 0.0, -0.1667, 1.333, 0.0, 1.333, -0.3333, 0.0, -0.1667, 1.333, -0.1667, 0.0, -0.3333, 0.0, -0.3333, 1.333, -0.1667, 1.333, -0.5, 0.0, -0.3333, 1.333, -0.3333, 0.0, -0.1667, 1.333, 0.0, 2.667, 0.0, 1.333, -0.1667, 1.333, -0.1667, 2.667, 0.0, 2.667, -0.3333, 1.333, -0.1667, 2.667, -0.1667, 1.333, -0.3333, 1.333, -0.3333, 2.667, -0.1667, 2.667, -0.3333, 2.667, -0.1667, 4.0, -0.1667, 2.667, -0.3333, 0.0, -0.1667, 1.333, -0.1667, 0.0, -0.3333, 0.0, -0.3333, 1.333, -0.1667, 1.333, -0.1667, 1.333, -0.1667, 2.667, 0.0, 2.667, -0.3333, 1.333, -0.1667, 2.667, -0.1667, 1.333, -0.3333, 1.333, -0.3333, 2.667, -0.1667, 2.667, -0.5, 1.333, -0.3333, 2.667, -0.3333, 1.333, 0.0, 0.0, -1.0, 1.0, -1.0, 0.0, 0.0, 0.0, 0.0, 1.0, -1.0, 1.0, 0.0, 0.0, -1.0, 1.0, -1.0, 0.0, 0.0, 0.0, 0.0, 1.0, -1.0, 1.0, 0.0, 0.0, -1.0, 1.0, -1.0, 0.0, 0.0, 0.0, 0.0, 1.0, -1.0, 1.0, 0.0, 0.0, -1.0, 1.0, -1.0, 0.0, 0.0, 0.0, 0.0, 1.0, -1.0, 1.0, 0.0, 0.0, -1.0, 1.0, -1.0, 0.0, 0.0, 0.0, 0.0, 1.0, -1.0, 1.0, 0.0, 0.0, -1.0, 1.0, -1.0, 0.0, 0.0, 0.0, 0.0, 1.0, -1.0, 1.0, 0.0, 0.0, -1.0, 1.0, -1.0, 0.0, 0.0, 0.0, 0.0, 1.0, -1.0, 1.0, 0.0, 0.0, -1.0, 1.0, -1.0, 0.0, 0.0, 0.0, 0.0, 1.0, -1.0, 1.0, 0.0, 0.0, -1.0, 1.0, -1.0, 0.0, 0.0, 0.0, 0.0, 1.0, -1.0, 1.0, 0.0, 0.0, -1.0, 1.0, -1.0, 0.0, 0.0, 0.0, 0.0, 1.0, -1.0, 1.0, 0.0, 0.0, -1.0, 1.0, -1.0, 0.0, 0.0, 0.0, 0.0, 1.0, -1.0, 1.0, 0.0, 0.0, -1.0, 1.0, -1.0, 0.0, 0.0, 0.0, 0.0, 1.0, -1.0, 1.0, 0.0, 0.0, -1.0, 1.0, -1.0, 0.0, 0.0, 0.0, 0.0, 1.0, -1.0, 1.0, 0.0, 0.0, -1.0, 1.0, -1.0, 0.0, 0.0, 0.0, 0.0, 1.0, -1.0, 1.0, 0.0, 0.0, -1.0, 1.0, -1.0, 0.0, 0.0, 0.0, 0.0, 1.0, -1.0, 1.0, 0.0, 0.0, -1.0, 1.0, -1.0, 0.0, 0.0, 0.0, 0.0, 1.0, -1.0, 1.0, 0.0, 0.0, -1.0, 1.0, -1.0, 0.0, 0.0, 0.0, 0.0, 1.0, -1.0, 1.0, 0.0, 0.0, -1.0, 1.0, -1.0, 0.0, 0.0, 0.0, 0.0, 1.0, -1.0, 1.0, 0.0, 0.0, -1.0, 1.0, -1.0, 0.0, 0.0, 0.0, 0.0, 1.0, -1.0, 1.0, 0.0, 0.0, -1.0, 1.0, -1.0, 0.0, 0.0, 0.0, 0.0, 1.0, -1.0, 1.0, 0.0, 0.0, -1.0, 1.0, -1.0, 0.0, 0.0, 0.0, 0.0, 1.0, -1.0, 1.0, 0.0, 0.0, -1.0, 1.0, -1.0, 0.0, 0.0, 0.0, 0.0, 1.0, -1.0, 1.0, 0.0, 0.0, -1.0, 1.0, -1.0, 0.0, 0.0, 0.0, 0.0, 1.0, -1.0, 1.0, 0.0, 0.0, -1.0, 1.0, -1.0, 0.0, 0.0, 0.0, 0.0, 1.0, -1.0, 1.0, 0.0, 0.0, -1.0, 1.0, -1.0, 0.0, 0.0, 0.0, 0.0, 1.0, -1.0, 1.0, 0.0, 0.0, -1.0, 1.0, -1.0, 0.0, 0.0, 0.0, 0.0, 1.0, -1.0, 1.0, 0.0, 0.0, -1.0, 1.0, -1.0, 0.0, 0.0, 0.0, 0.0, 1.0, -1.0, 1.0, 0.0, 0.0, -1.0, 1.0, -1.0, 0.0, 0.0, 0.0, 0.0, 1.0, -1.0, 1.0, 0.0, 0.0, -1.0, 1.0, -1.0, 0.0, 0.0, 0.0, 0.0, 1.0, -1.0, 1.0, 0.0, 0.0, -1.0, 1.0, -1.0, 0.0, 0.0, 0.0, 0.0, 1.0, -1.0, 1.0, 0.0, 0.0, -1.0, 1.0, -1.0, 0.0, 0.0, 0.0, 0.0, 1.0, -1.0, 1.0, 0.0, 0.0, -1.0, 1.0, -1.0, 0.0, 0.0, 0.0, 0.0, 1.0, -1.0, 1.0, 0.0, 0.0, -1.0, 1.0, -1.0, 0.0, 0.0, 0.0, 0.0, 1.0, -1.0, 1.0, 0.0, 0.0, -1.0, 1.0, -1.0, 0.0, 0.0, 0.0, 0.0, 1.0, -1.0, 1.0, 0.0, 0.0, -1.0, 1.0, -1.0, 0.0, 0.0, 0.0, 0.0, 1.0, -1.0, 1.0, 0.0, 0.0, -1.0, 1.0, -1.0, 0.0, 0.0, 0.0, 0.0, 1.0, -1.0, 1.0, 0.0, 0.0, -1.0, 1.0, -1.0, 0.0, 0.0, 0.0, 0.0, 1.0, -1.0, 1.0, 0.0, 0.0, -1.0, 1.0, -1.0, 0.0, 0.0, 0.0, 0.0, 1.0, -1.0, 1.0, 0.0, 0.0, -1.0, 1.0, -1.0, 0.0, 0.0, 0.0, 0.0, 1.0, -1.0, 1.0, 0.0, 0.0, -1.0, 1.0, -1.0, 0.0, 0.0, 0.0, 0.0, 1.0, -1.0, 1.0, 0.0, 0.0, -1.0, 1.0, -1.0, 0.0, 0.0, 0.0, 0.0, 1.0, -1.0, 1.0, 0.0, 0.0, -1.0, 1.0, -1.0, 0.0, 0.0, 0.0, 0.0, 1.0, -1.0, 1.0, 0.0, 0.0, -1.0, 1.0, -1.0, 0.0, 0.0, 0.0, 0.0, 1.0, -1.0, 1.0, 0.0, 0.0, -1.0, 1.0, -1.0, 0.0, 0.0, 0.0, 0.0, 1.0, -1.0, 1.0, 0.0, 0.0, -1.0, 1.0, -1.0, 0.0, 0.0, 0.0, 0.0, 1.0, -1.0, 1.0, 0.0, 0.0, -1.0, 1.0, -1.0, 0.0, 0.0, 0.0, 0.0, 1.0, -1.0, 1.0, 0.0, 0.0, -1.0, 1.0, -1.0, 0.0, 0.0, 0.0, 0.0, 1.0, -1.0, 1.0, 0.0, 0.0, -1.0, 1.0, -1.0, 0.0, 0.0, 0.0, 0.0, 1.0, -1.0, 1.0, 0.0, 0.0, -1.0, 1.0, -1.0, 0.0, 0.0, 0.0, 0.0, 1.0, -1.0, 1.0, 0.0, 0.0, -1.0, 1.0, -1.0, 0.0, 0.0, 0.0, 0.0, 1.0, -1.0, 1.0, 0.0, 0.0, -1.0, 1.0, -1.0, 0.0, 0.0, 0.0, 0.0, 1.0, -1.0, 1.0, 0.0, 0.0, -1.0, 1.0, -1.0, 0.0, 0.0, 0.0, 0.0, 1.0, -1.0, 1.0, 0.0, 0.0, -1.0, 1.0, -1.0, 0.0, 0.0, 0.0, 0.0, 1.0, -1.0, 1.0, 0.0, 0.0, -1.0, 1.0, -1.0, 0.0, 0.0, 0.0, 0.0, 1.0, -1.0, 1.0, 0.0, 0.0, -1.0, 1.0, -1.0, 0.0, 0.0, 0.0, 0.0, 1.0, -1.0, 1.0, 0.0, 0.0, -1.0, 1.0, -1.0, 0.0, 0.0, 0.0, 0.0, 1.0, -1.0, 1.0, 0.0, 0.0, -1.0, 1.0, -1.0, 0.0, 0.0, 0.0, 0.0, 1.0, -1.0, 1.0, 0.0, 0.0, -1.0, 1.0, -1.0, 0.0, 0.0, 0.0, 0.0, 1.0, -1.0, 1.0, 0.0, 0.0, -1.0, 1.0, -1.0, 0.0, 0.0, 0.0, 0.0, 1.0, -1.0, 1.0, 0.0, 0.0, -1.0, 1.0, -1.0, 0.0, 0.0, 0.0, 0.0, 1.0, -1.0, 1.0, 0.0, 0.0, -1.0, 1.0, -1.0, 0.0, 0.0, 0.0, 0.0, 1.0, -1.0, 1.0, 0.0, 0.0, -1.0, 1.0, -1.0, 0.0, 0.0, 0.0, 0.0, 1.0, -1.0, 1.0, 0.0, 0.0, -1.0, 1.0, -1.0, 0.0, 0.0, 0.0, 0.0, 1.0, -1.0, 1.0, 0.0, 0.0, -1.0, 1.0, -1.0, 0.0, 0.0, 0.0, 0.0, 1.0, -1.0, 1.0, 0.0, 0.0, -1.0, 1.0, -1.0, 0.0, 0.0, 0.0, 0.0, 1.0, -1.0, 1.0, 0.0, 0.0, -1.0, 1.0, -1.0, 0.0, 0.0, 0.0, 0.0, 1.0, -1.0, 1.0, 0.0, 0.0, -1.0, 1.0, -1.0, 0.0, 0.0, 0.0, 0.0, 1.0, -1.0, 1.0, 0.0, 0.0, -1.0, 1.0, -1.0, 0.0, 0.0, 0.0, 0.0, 1.0, -1.0, 1.0, 0.0, 0.0, -1.0, 1.0, -1.0, 0.0, 0.0, 0.0, 0.0, 1.0, -1.0, 1.0, 0.0, 0.0, -1.0, 1.0, -1.0, 0.0, 0.0, 0.0, 0.0, 1.0, -1.0, 1.0, 0.0, 0.0, -1.0, 1.0, -1.0, 0.0, 0.0, 0.0, 0.0, 1.0, -1.0, 1.0, 0.0, 0.0, -1.0, 1.0, -1.0, 0.0, 0.0, 0.0, 0.0, 1.0, -1.0, 1.0, 0.0, 0.0, -1.0, 1.0, -1.0, 0.0, 0.0, 0.0, 0.0, 1.0, -1.0, 1.0, 0.0, 0.0, -1.0, 1.0, -1.0, 0.0, 0.0, 0.0, 0.0, 1.0, -1.0, 1.0, 0.0, 0.0, -1.0, 1.0, -1.0, 0.0, 0.0, 0.0, 0.0, 1.0, -1.0, 1.0, 0.0, 0.0, -1.0, 1.0, -1.0, 0.0, 0.0, 0.0, 0.0, 1.0, -1.0, 1.0, 0.0, 0.0, -1.0, 1.0, -1.0, 0.0, 0.0, 0.0, 0.0, 1.0, -1.0, 1.0, 0.0, 0.0, -1.0, 1.0, -1.0, 0.0, 0.0, 0.0, 0.0, 1.0, -1.0, 1.0, 0.0, 0.0, -1.0, 1.0, -1.0, 0.0, 0.0, 0.0, 0.0, 1.0, -1.0, 1.0, 0.0, 0.0, -1.0, 1.0, -1.0, 0.0, 0.0, 0.0, 0.0, 1.0, -1.0, 1.0, 0.0, 0.0, -1.0, 1.0, -1.0, 0.0, 0.0, 0.0, 0.0, 1.0, -1.0, 1.0, 0.0, 0.0, -1.0, 1.0, -1.0, 0.0, 0.0, 0.0, 0.0, 1.0, -1.0, 1.0, 0.0, 0.0, -1.0, 1.0, -1.0, 0.0, 0.0, 0.0, 0.0, 1.0, -1.0, 1.0, 0.0, 0.0, -1.0, 1.0, -1.0, 0.0, 0.0, 0.0, 0.0, 1.0, -1.0, 1.0, 0.0, 0.0, -1.0, 1.0, -1.0, 0.0, 0.0, 0.0, 0.0, 1.0, -1.0, 1.0, 0.0, 0.0, -1.0, 1.0, -1.0, 0.0, 0.0, 0.0, 0.0, 1.0, -1.0, 1.0, 0.0, 0.0, -1.0, 1.0, -1.0, 0.0, 0.0, 0.0, 0.0, 1.0, -1.0, 1.0, 0.0, 0.0, -1.0, 1.0, -1.0, 0.0, 0.0, 0.0, 0.0, 1.0, -1.0, 1.0, 0.0, 0.0, -1.0, 1.0, -1.0, 0.0, 0.0, 0.0, 0.0, 1.0, -1.0, 1.0, 0.0, 0.0, -1.0, 1.0, -1.0, 0.0, 0.0, 0.0, 0.0, 1.0, -1.0, 1.0, 0.0, 0.0, -1.0, 1.0, -1.0, 0.0, 0.0, 0.0, 0.0, 1.0, -1.0, 1.0, 0.0, 0.0, -1.0, 1.0, -1.0, 0.0, 0.0, 0.0, 0.0, 1.0, -1.0, 1.0, 0.0, 0.0, -1.0, 1.0, -1.0, 0.0, 0.0, 0.0, 0.0, 1.0, -1.0, 1.0, 0.0, 0.0, -1.0, 1.0, -1.0, 0.0, 0.0, 0.0, 0.0, 1.0, -1.0, 1.0, 0.0, 0.0, -1.0, 1.0, -1.0, 0.0, 0.0, 0.0, 0.0, 1.0, -1.0, 1.0, 0.0, 0.0, -1.0, 1.0, -1.0, 0.0, 0.0, 0.0, 0.0, 1.0, -1.0, 1.0, 0.0, 0.0, -1.0, 1.0, -1.0, 0.0, 0.0, 0.0, 0.0, 1.0, -1.0, 1.0, 0.0, 0.0, -1.0, 1.0, -1.0, 0.0, 0.0, 0.0, 0.0, 1.0, -1.0, 1.0, 0.0, 0.0, -1.0, 1.0, -1.0, 0.0, 0.0, 0.0, 0.0, 1.0, -1.0, 1.0, 0.0, 0.0, -1.0, 1.0, -1.0, 0.0, 0.0, 0.0, 0.0, 1.0, -1.0, 1.0, 0.0, 0.0, -1.0, 1.0, -1.0, 0.0, 0.0, 0.0, 0.0, 1.0, -1.0, 1.0, 0.0, 0.0, -1.0, 1.0, -1.0, 0.0, 0.0, 0.0, 0.0, 1.0, -1.0, 1.0, 0.0, 0.0, -1.0, 1.0, -1.0, 0.0, 0.0, 0.0, 0.0, 1.0, -1.0, 1.0, 0.0, 0.0, -1.0, 1.0, -1.0, 0.0, 0.0, 0.0, 0.0, 1.0, -1.0, 1.0, 0.0, 0.0, -1.0, 1.0, -1.0, 0.0, 0.0, 0.0, 0.0, 1.0, -1.0, 1.0, 0.0, 0.0, -1.0, 1.0, -1.0, 0.0, 0.0, 0.0, 0.0, 1.0, -1.0, 1.0, 0.0, 0.0, -1.0, 1.0, -1.0, 0.0, 0.0, 0.0, 0.0, 1.0, -1.0, 1.0, 0.0, 0.0, -1.0, 1.0, -1.0, 0.0, 0.0, 0.0, 0.0, 1.0, -1.0, 1.0, 0.0, 0.0, -1.0, 1.0, -1.0, 0.0, 0.0, 0.0, 0.0, 1.0, -1.0, 1.0, 0.0, 0.0, -1.0, 1.0, -1.0, 0.0, 0.0, 0.0, 0.0, 1.0, -1.0, 1.0, 0.0, 0.0, -1.0, 1.0, -1.0, 0.0, 0.0, 0.0, 0.0, 1.0, -1.0, 1.0, 0.0, 0.0, -1.0, 1.0, -1.0, 0.0, 0.0, 0.0, 0.0, 1.0, -1.0, 1.0, 0.0, 0.0, -1.0, 1.0, -1.0, 0.0, 0.0, 0.0, 0.0, 1.0, -1.0, 1.0, 0.0, 0.0, -1.0, 1.0, -1.0, 0.0, 0.0, 0.0, 0.0, 1.0, -1.0, 1.0, 0.0, 0.0, -1.0, 1.0, -1.0, 0.0, 0.0, 0.0, 0.0, 1.0, -1.0, 1.0, 0.0, 0.0, -1.0, 1.0, -1.0, 0.0, 0.0, 0.0, 0.0, 1.0, -1.0, 1.0, 0.0, 0.0, -1.0, 1.0, -1.0, 0.0, 0.0, 0.0, 0.0, 1.0, -1.0, 1.0, 0.0, 0.0, -1.0, 1.0, -1.0, 0.0, 0.0, 0.0, 0.0, 1.0, -1.0, 1.0, 0.0, 0.0, -1.0, 1.0, -1.0, 0.0, 0.0, 0.0, 0.0, 1.0, -1.0, 1.0, 0.0, 0.0, -1.0, 1.0, -1.0, 0.0, 0.0, 0.0, 0.0, 1.0, -1.0, 1.0, 0.0, 0.0, -1.0, 1.0, -1.0, 0.0, 0.0, 0.0, 0.0, 1.0, -1.0, 1.0, 0.0, 0.0, -1.0, 1.0, -1.0, 0.0, 0.0, 0.0, 0.0, 1.0, -1.0, 1.0, 0.0, 0.0, -1.0, 1.0, -1.0, 0.0, 0.0, 0.0, 0.0, 1.0, -1.0, 1.0, 0.0, 0.0, -1.0, 1.0, -1.0, 0.0, 0.0, 0.0, 0.0, 1.0, -1.0, 1.0, 0.0, 0.0, -1.0, 1.0, -1.0, 0.0, 0.0, 0.0, 0.0, 1.0, -1.0, 1.0, 0.0, 0.0, -1.0, 1.0, -1.0, 0.0, 0.0, 0.0, 0.0, 1.0, -1.0, 1.0, 0.0, 0.0, -1.0, 1.0, -1.0, 0.0, 0.0, 0.0, 0.0, 1.0, -1.0, 1.0, 0.0, 0.0, -1.0, 1.0, -1.0, 0.0, 0.0, 0.0, 0.0, 1.0, -1.0, 1.0, 0.0, 0.0, -1.0, 1.0, -1.0, 0.0, 0.0, 0.0, 0.0, 1.0, -1.0, 1.0, 0.0, 0.0, -1.0, 1.0, -1.0, 0.0, 0.0, 0.0, 0.0, 1.0, -1.0, 1.0, 0.0, 0.0, -1.0, 1.0, -1.0, 0.0, 0.0, 0.0, 0.0, 1.0, -1.0, 1.0, 0.0, 0.0, -1.0, 1.0, -1.0, 0.0, 0.0, 0.0, 0.0, 1.0, -1.0, 1.0, 0.0, 0.0, -1.0, 1.0, -1.0, 0.0, 0.0, 0.0, 0.0, 1.0, -1.0, 1.0, 0.0, 0.0, -1.0, 1.0, -1.0, 0.0, 0.0, 0.0, 0.0, 1.0, -1.0, 1.0, 0.0, 0.0, -1.0, 1.0, -1.0, 0.0, 0.0, 0.0, 0.0, 1.0, -1.0, 1.0, 0.0, 0.0, -1.0, 1.0, -1.0, 0.0, 0.0, 0.0, 0.0, 1.0, -1.0, 1.0, 0.0, 0.0, -1.0, 1.0, -1.0, 0.0, 0.0, 0.0, 0.0, 1.0, -1.0, 1.0, 0.0, 0.0, -1.0, 1.0, -1.0, 0.0, 0.0, 0.0, 0.0, 1.0, -1.0, 1.0, 0.0, 0.0, -1.0, 1.0, -1.0, 0.0, 0.0, 0.0, 0.0, 1.0, -1.0, 1.0, 0.0, 0.0, -1.0, 1.0, -1.0, 0.0, 0.0, 0.0, 0.0, 1.0, -1.0, 1.0, 0.0, 0.0, -1.0, 1.0, -1.0, 0.0, 0.0, 0.0, 0.0, 1.0, -1.0, 1.0, 0.0, 0.0, -1.0, 1.0, -1.0, 0.0, 0.0, 0.0, 0.0, 1.0, -1.0, 1.0, 0.0, 0.0, -1.0, 1.0, -1.0, 0.0, 0.0, 0.0, 0.0, 1.0, -1.0, 1.0, 0.0, 0.0, -1.0, 1.0, -1.0, 0.0, 0.0, 0.0, 0.0, 1.0, -1.0, 1.0, -0.5, 0.0, -0.4375, 1.333, -0.4375, 0.0, -0.5, 0.0, -0.5, 1.333, -0.4375, 1.333, -0.5, 1.333, -0.4375, 2.667, -0.4375, 1.333, -0.5, 1.333, -0.5, 2.667, -0.4375, 2.667, -0.0625, 2.667, 0.0, 4.0, 0.0, 2.667, -0.125, 2.667, -0.0625, 4.0, -0.0625, 2.667, -0.1875, 2.667, -0.125, 4.0, -0.125, 2.667, -0.3125, 2.667, -0.25, 4.0, -0.25, 2.667, -0.375, 2.667, -0.3125, 4.0, -0.3125, 2.667, -0.4375, 2.667, -0.375, 4.0, -0.375, 2.667, -0.5, 2.667, -0.4375, 4.0, -0.4375, 2.667, -0.5, 0.0, -0.3333, 1.333, -0.3333, 0.0, -0.5, 0.0, -0.5, 1.333, -0.3333, 1.333, -0.5, 1.333, -0.3333, 2.667, -0.3333, 1.333, -0.5, 1.333, -0.5, 2.667, -0.3333, 2.667, -0.1667, 2.667, 0.0, 4.0, 0.0, 2.667, -0.3333, 2.667, -0.1667, 4.0, -0.1667, 2.667, -0.5, 2.667, -0.3333, 4.0, -0.3333, 2.667, -0.5, 0.0, -0.3333, 1.333, -0.3333, 0.0, -0.5, 0.0, -0.5, 1.333, -0.3333, 1.333, -0.1667, 1.333, 0.0, 2.667, 0.0, 1.333, -0.1667, 1.333, -0.1667, 2.667, 0.0, 2.667, -0.5, 1.333, -0.3333, 2.667, -0.3333, 1.333, -0.5, 1.333, -0.5, 2.667, -0.3333, 2.667, -0.1667, 2.667, 0.0, 4.0, 0.0, 2.667, -0.5, 2.667, -0.3333, 4.0, -0.3333, 2.667, -0.1667, 0.0, 0.0, 1.333, 0.0, 0.0, -0.1667, 0.0, -0.1667, 1.333, 0.0, 1.333, -0.5, 0.0, -0.3333, 1.333, -0.3333, 0.0, -0.5, 0.0, -0.5, 1.333, -0.3333, 1.333, -0.1667, 1.333, 0.0, 2.667, 0.0, 1.333, -0.1667, 1.333, -0.1667, 2.667, 0.0, 2.667, -0.1667, 2.667, 0.0, 4.0, 0.0, 2.667, -0.3333, 2.667, -0.1667, 4.0, -0.1667, 2.667, -0.1667, 0.0, 0.0, 1.333, 0.0, 0.0, -0.1667, 0.0, -0.1667, 1.333, 0.0, 1.333, -0.1667, 1.333, 0.0, 2.667, 0.0, 1.333, -0.5, 1.333, -0.5, 2.667, -0.3333, 2.667, -0.1667, 2.667, 0.0, 4.0, 0.0, 2.667, -0.3333, 2.667, -0.1667, 4.0, -0.1667, 2.667, -0.5, 2.667, -0.3333, 4.0, -0.3333, 2.667, -0.1667, 0.0, 0.0, 1.333, 0.0, 0.0, -0.5, 0.0, -0.5, 1.333, -0.3333, 1.333, -0.5, 1.333, -0.3333, 2.667, -0.3333, 1.333, -0.5, 1.333, -0.5, 2.667, -0.3333, 2.667, -0.1667, 2.667, 0.0, 4.0, 0.0, 2.667, -0.5, 2.667, -0.3333, 4.0, -0.3333, 2.667, -0.1667, 0.0, 0.0, 1.333, 0.0, 0.0, -0.1667, 0.0, -0.1667, 1.333, 0.0, 1.333, -0.5, 0.0, -0.3333, 1.333, -0.3333, 0.0, -0.5, 0.0, -0.5, 1.333, -0.3333, 1.333, -0.1667, 1.333, 0.0, 2.667, 0.0, 1.333, -0.5, 1.333, -0.5, 2.667, -0.3333, 2.667, -0.1667, 2.667, 0.0, 4.0, 0.0, 2.667, -0.3333, 2.667, -0.1667, 4.0, -0.1667, 2.667, -0.5, 2.667, -0.3333, 4.0, -0.3333, 2.667])
_ca = me_birch.color_attributes.new('Col', 'BYTE_COLOR', 'CORNER')
_ca.data.foreach_set('color', [0.0, 0.0, 0.0, 1.0, 0.0, 0.0, 0.0, 1.0, 0.0, 0.0, 0.0, 1.0, 0.0, 0.0, 0.0, 1.0, 0.0, 0.0, 0.0, 1.0, 0.0, 0.0, 0.0, 1.0, 0.0, 0.0, 0.0, 1.0, 0.0, 0.0, 0.0, 1.0, 0.0, 0.0, 0.0, 1.0, 0.0, 0.0, 0.0, 1.0, 0.0, 0.0, 0.0, 1.0, 0.0, 0.0, 0.0, 1.0, 0.0, 0.0, 0.0, 1.0, 0.0, 0.0, 0.0, 1.0, 0.0, 0.0, 0.0, 1.0, 0.0, 0.0, 0.0, 1.0, 0.0, 0.0, 0.0, 1.0, 0.0, 0.0, 0.0, 1.0, 0.0, 0.0, 0.0, 1.0, 0.0, 0.0, 0.0, 1.0, 0.0, 0.0, 0.0, 1.0, 0.0, 0.0, 0.0, 1.0, 0.0, 0.0, 0.0, 1.0, 0.0, 0.0, 0.0, 1.0, 0.0, 0.0, 0.0, 1.0, 0.0, 0.0, 0.0, 1.0, 0.0, 0.0, 0.0, 1.0, 0.0, 0.0, 0.0, 1.0, 0.0, 0.0, 0.0, 1.0, 0.0, 0.0, 0.0, 1.0, 0.0, 0.0, 0.0, 1.0, 0.0, 0.0, 0.0, 1.0, 0.0, 0.0, 0.0, 1.0, 0.0, 0.0, 0.0, 1.0, 0.0, 0.0, 0.0, 1.0, 0.0, 0.0, 0.0, 1.0, 0.0, 0.0, 0.0, 1.0, 0.0, 0.0, 0.0, 1.0, 0.0, 0.0, 0.0, 1.0, 0.0, 0.0, 0.0, 1.0, 0.0, 0.0, 0.0, 1.0, 0.0, 0.0, 0.0, 1.0, 0.0, 0.0, 0.0, 1.0, 0.0, 0.0, 0.0, 1.0, 0.0, 0.0, 0.0, 1.0, 0.0, 0.0, 0.0, 1.0, 0.0, 0.0, 0.0, 1.0, 0.0, 0.0, 0.0, 1.0, 0.0, 0.0, 0.0, 1.0, 0.0, 0.0, 0.0, 1.0, 0.0, 0.0, 0.0, 1.0, 0.0, 0.0, 0.0, 1.0, 0.0, 0.0, 0.0, 1.0, 0.0, 0.0, 0.0, 1.0, 0.0, 0.0, 0.0, 1.0, 0.0, 0.0, 0.0, 1.0, 0.0, 0.0, 0.0, 1.0, 0.0, 0.0, 0.0, 1.0, 0.0, 0.0, 0.0, 1.0, 0.0, 0.0, 0.0, 1.0, 0.0, 0.0, 0.0, 1.0, 0.0, 0.0, 0.0, 1.0, 0.0, 0.0, 0.0, 1.0, 0.0, 0.0, 0.0, 1.0, 0.0, 0.0, 0.0, 1.0, 0.0, 0.0, 0.0, 1.0, 0.0, 0.0, 0.0, 1.0, 0.0, 0.0, 0.0, 1.0, 0.0, 0.0, 0.0, 1.0, 0.0, 0.0, 0.0, 1.0, 0.0, 0.0, 0.0, 1.0, 0.0, 0.0, 0.0, 1.0, 0.0, 0.0, 0.0, 1.0, 0.0, 0.0, 0.0, 1.0, 0.0, 0.0, 0.0, 1.0, 0.0, 0.0, 0.0, 1.0, 0.0, 0.0, 0.0, 1.0, 0.0, 0.0, 0.0, 1.0, 0.0, 0.0, 0.0, 1.0, 0.0, 0.0, 0.0, 1.0, 0.0, 0.0, 0.0, 1.0, 0.0, 0.0, 0.0, 1.0, 0.0, 0.0, 0.0, 1.0, 0.0, 0.0, 0.0, 1.0, 0.0, 0.0, 0.0, 1.0, 0.0, 0.0, 0.0, 1.0, 0.0, 0.0, 0.0, 1.0, 0.0, 0.0, 0.0, 1.0, 0.0, 0.0, 0.0, 1.0, 0.0, 0.0, 0.0, 1.0, 0.0, 0.0, 0.0, 1.0, 0.0, 0.0, 0.0, 1.0, 0.0, 0.0, 0.0, 1.0, 0.0, 0.0, 0.0, 1.0, 0.0, 0.0, 0.0, 1.0, 0.0, 0.0, 0.0, 1.0, 0.0, 0.0, 0.0, 1.0, 0.0, 0.0, 0.0, 1.0, 0.0, 0.0, 0.0, 1.0, 0.0, 0.0, 0.0, 1.0, 0.0, 0.0, 0.0, 1.0, 0.0, 0.0, 0.0, 1.0, 0.0, 0.0, 0.0, 1.0, 0.0, 0.0, 0.0, 1.0, 0.0, 0.0, 0.0, 1.0, 0.0, 0.0, 0.0, 1.0, 0.0, 0.0, 0.0, 1.0, 0.0, 0.0, 0.0, 1.0, 0.0, 0.0, 0.0, 1.0, 0.0, 0.0, 0.0, 1.0, 0.0, 0.0, 0.0, 1.0, 0.0, 0.0, 0.0, 1.0, 0.0, 0.0, 0.0, 1.0, 0.0, 0.0, 0.0, 1.0, 0.0, 0.0, 0.0, 1.0, 0.0, 0.0, 0.0, 1.0, 0.0, 0.0, 0.0, 1.0, 0.0, 0.0, 0.0, 1.0, 0.0, 0.0, 0.0, 1.0, 0.0, 0.0, 0.0, 1.0, 0.0, 0.0, 0.0, 1.0, 0.0, 0.0, 0.0, 1.0, 0.0, 0.0, 0.0, 1.0, 0.0, 0.0, 0.0, 1.0, 0.0, 0.0, 0.0, 1.0, 0.0, 0.0, 0.0, 1.0, 0.0, 0.0, 0.0, 1.0, 0.0, 0.0, 0.0, 1.0, 0.0, 0.0, 0.0, 1.0, 0.0, 0.0, 0.0, 1.0, 0.0, 0.0, 0.0, 1.0, 0.0, 0.0, 0.0, 1.0, 0.0, 0.0, 0.0, 1.0, 0.0, 0.0, 0.0, 1.0, 0.0, 0.0, 0.0, 1.0, 0.0, 0.0, 0.0, 1.0, 0.0, 0.0, 0.0, 1.0, 0.0, 0.0, 0.0, 1.0, 0.0, 0.0, 0.0, 1.0, 0.0, 0.0, 0.0, 1.0, 0.0, 0.0, 0.0, 1.0, 0.0, 0.0, 0.0, 1.0, 0.0, 0.0, 0.0, 1.0, 0.0, 0.0, 0.0, 1.0, 0.0, 0.0, 0.0, 1.0, 0.0, 0.0, 0.0, 1.0, 0.0, 0.0, 0.0, 1.0, 0.0, 0.0, 0.0, 1.0, 0.0, 0.0, 0.0, 1.0, 0.0, 0.0, 0.0, 1.0, 0.0, 0.0, 0.0, 1.0, 0.0, 0.0, 0.0, 1.0, 0.0, 0.0, 0.0, 1.0, 0.0, 0.0, 0.0, 1.0, 0.0, 0.0, 0.0, 1.0, 0.0, 0.0, 0.0, 1.0, 0.0, 0.0, 0.0, 1.0, 0.0, 0.0, 0.0, 1.0, 0.0, 0.0, 0.0, 1.0, 0.0, 0.0, 0.0, 1.0, 0.0, 0.0, 0.0, 1.0, 0.0, 0.0, 0.0, 1.0, 0.0, 0.0, 0.0, 1.0, 0.0, 0.0, 0.0, 1.0, 0.0, 0.0, 0.0, 1.0, 0.0, 0.0, 0.0, 1.0, 0.0, 0.0, 0.0, 1.0, 0.0, 0.0, 0.0, 1.0, 0.0, 0.0, 0.0, 1.0, 0.0, 0.0, 0.0, 1.0, 0.0, 0.0, 0.0, 1.0, 0.0, 0.0, 0.0, 1.0, 0.0, 0.0, 0.0, 1.0, 0.0, 0.0, 0.0, 1.0, 0.0, 0.0, 0.0, 1.0, 0.0, 0.0, 0.0, 1.0, 0.0, 0.0, 0.0, 1.0, 0.0, 0.0, 0.0, 1.0, 0.0, 0.0, 0.0, 1.0, 0.0, 0.0, 0.0, 1.0, 0.0, 0.0, 0.0, 1.0, 0.0, 0.0, 0.0, 1.0, 0.0, 0.0, 0.0, 1.0, 0.0, 0.0, 0.0, 1.0, 0.0, 0.0, 0.0, 1.0, 0.0, 0.0, 0.0, 1.0, 0.0, 0.0, 0.0, 1.0, 0.0, 0.0, 0.0, 1.0, 0.0, 0.0, 0.0, 1.0, 0.0, 0.0, 0.0, 1.0, 0.0, 0.0, 0.0, 1.0, 0.0, 0.0, 0.0, 1.0, 0.0, 0.0, 0.0, 1.0, 0.0, 0.0, 0.0, 1.0, 0.0, 0.0, 0.0, 1.0, 0.0, 0.0, 0.0, 1.0, 0.0, 0.0, 0.0, 1.0, 0.0, 0.0, 0.0, 1.0, 0.0, 0.0, 0.0, 1.0, 0.0, 0.0, 0.0, 1.0, 0.0, 0.0, 0.0, 1.0, 0.0, 0.0, 0.0, 1.0, 0.0, 0.0, 0.0, 1.0, 0.0, 0.0, 0.0, 1.0, 0.0, 0.0, 0.0, 1.0, 0.0, 0.0, 0.0, 1.0, 0.0, 0.0, 0.0, 1.0, 0.0, 0.0, 0.0, 1.0, 0.0, 0.0, 0.0, 1.0, 0.0, 0.0, 0.0, 1.0, 0.0, 0.0, 0.0, 1.0, 0.0, 0.0, 0.0, 1.0, 0.0, 0.0, 0.0, 1.0, 0.0, 0.0, 0.0, 1.0, 0.0, 0.0, 0.0, 1.0, 0.0, 0.0, 0.0, 1.0, 0.0, 0.0, 0.0, 1.0, 0.0, 0.0, 0.0, 1.0, 0.0, 0.0, 0.0, 1.0, 0.0, 0.0, 0.0, 1.0, 0.0, 0.0, 0.0, 1.0, 0.0, 0.0, 0.0, 1.0, 1.0, 1.0, 1.0, 1.0, 1.0, 0.0006071, 1.0, 1.0, 1.0, 1.0, 1.0, 1.0, 1.0, 1.0, 1.0, 1.0, 1.0, 0.0999, 1.0, 1.0, 1.0, 0.002732, 1.0, 1.0, 1.0, 0.4564, 1.0, 1.0, 1.0, 1.0, 1.0, 1.0, 1.0, 1.0, 1.0, 1.0, 1.0, 1.0, 1.0, 1.0, 1.0, 0.02956, 1.0, 1.0, 1.0, 1.0, 1.0, 1.0, 0.06848, 0.1274, 1.0, 1.0, 1.0, 0.01938, 1.0, 1.0, 1.0, 1.0, 1.0, 1.0, 1.0, 0.2122, 1.0, 1.0, 1.0, 1.0, 1.0, 1.0, 1.0, 0.02315, 1.0, 1.0, 1.0, 0.001518, 1.0, 1.0, 1.0, 0.0, 1.0, 1.0, 1.0, 0.08438, 1.0, 1.0, 1.0, 0.003035, 1.0, 1.0, 1.0, 0.0, 1.0, 1.0, 1.0, 0.0, 1.0, 1.0, 1.0, 0.007499, 1.0, 1.0, 1.0, 1.0, 1.0, 1.0, 1.0, 0.8879, 1.0, 1.0, 1.0, 0.007499, 1.0, 1.0, 1.0, 0.3005, 1.0, 1.0, 1.0, 1.0, 1.0, 1.0, 1.0, 1.0, 1.0, 1.0, 1.0, 1.0, 1.0, 1.0, 1.0, 1.0, 1.0, 1.0, 1.0, 1.0, 1.0, 1.0, 1.0, 0.1356, 1.0, 1.0, 1.0, 1.0, 1.0, 1.0, 1.0, 0.0, 1.0, 1.0, 1.0, 0.003677, 1.0, 1.0, 1.0, 0.0, 1.0, 1.0, 1.0, 0.9047, 1.0, 1.0, 1.0, 0.01229, 1.0, 1.0, 1.0, 0.1248, 1.0, 1.0, 1.0, 0.01033, 1.0, 1.0, 1.0, 0.0, 1.0, 1.0, 1.0, 0.2195, 1.0, 1.0, 1.0, 0.007499, 1.0, 1.0, 1.0, 0.0, 1.0, 1.0, 1.0, 0.0, 1.0, 1.0, 1.0, 0.0, 1.0, 1.0, 1.0, 0.0, 1.0, 1.0, 1.0, 0.0, 1.0, 1.0, 1.0, 0.1022, 1.0, 1.0, 1.0, 0.0003035, 1.0, 1.0, 1.0, 0.009721, 1.0, 1.0, 1.0, 0.0, 1.0, 1.0, 1.0, 0.01096, 1.0, 1.0, 1.0, 0.0, 1.0, 1.0, 1.0, 0.0, 1.0, 1.0, 1.0, 0.04971, 1.0, 1.0, 1.0, 0.06848, 1.0, 1.0, 0.1329, 0.0, 0.2051, 1.0, 1.0, 0.0, 1.0, 1.0, 0.9047, 0.0, 1.0, 1.0, 1.0, 0.0, 1.0, 1.0, 1.0, 0.0, 1.0, 1.0, 1.0, 0.0, 1.0, 1.0, 1.0, 0.07227, 1.0, 1.0, 0.9647, 0.3663, 1.0, 1.0, 1.0, 0.6867, 1.0, 1.0, 1.0, 0.02315, 1.0, 1.0, 1.0, 0.7305, 1.0, 1.0, 1.0, 0.4851, 1.0, 1.0, 1.0, 0.0, 1.0, 1.0, 0.002125, 0.0006071, 1.0, 1.0, 0.147, 0.02217, 1.0, 1.0, 1.0, 0.0006071, 1.0, 1.0, 1.0, 0.2016, 1.0, 1.0, 1.0, 0.0, 1.0, 1.0, 1.0, 1.0, 1.0, 1.0, 1.0, 0.2159, 1.0, 1.0, 1.0, 1.0, 1.0, 1.0, 1.0, 0.147, 1.0, 1.0, 1.0, 0.2623, 1.0, 1.0, 1.0, 0.1248, 1.0, 1.0, 1.0, 0.0, 1.0, 1.0, 1.0, 0.0, 1.0, 1.0, 1.0, 0.08866, 1.0, 1.0, 1.0, 0.02315, 1.0, 1.0, 1.0, 0.02416, 1.0, 1.0, 1.0, 0.005605, 1.0, 1.0, 1.0, 0.003035, 1.0, 1.0, 1.0, 0.0865, 1.0, 1.0, 1.0, 0.8963, 1.0, 1.0, 1.0, 0.004391, 1.0, 1.0, 1.0, 1.0, 1.0, 1.0, 1.0, 0.0865, 1.0, 1.0, 1.0, 0.02029, 1.0, 1.0, 0.001821, 1.0, 1.0, 1.0, 1.0, 0.006995, 1.0, 1.0, 1.0, 0.02029, 1.0, 1.0, 1.0, 0.8388, 1.0, 1.0, 1.0, 1.0, 1.0, 1.0, 1.0, 0.3864, 1.0, 1.0, 1.0, 0.0, 1.0, 1.0, 1.0, 0.1912, 1.0, 1.0, 1.0, 0.5149, 1.0, 1.0, 1.0, 0.0003035, 1.0, 1.0, 1.0, 0.0, 1.0, 1.0, 0.7011, 0.004391, 1.0, 1.0, 0.3916, 0.0, 1.0, 1.0, 1.0, 0.02732, 1.0, 1.0, 1.0, 0.004391, 1.0, 1.0, 1.0, 0.227, 1.0, 1.0, 1.0, 1.0, 1.0, 1.0, 0.7305, 0.3231, 1.0, 1.0, 0.0319, 0.07619, 1.0, 1.0, 1.0, 1.0, 1.0, 1.0, 1.0, 1.0, 1.0, 1.0, 1.0, 0.6038, 1.0, 1.0, 1.0, 0.07619, 1.0, 1.0, 1.0, 1.0, 1.0, 1.0, 1.0, 0.0, 1.0, 1.0, 1.0, 0.8963, 1.0, 1.0, 1.0, 1.0, 1.0, 1.0, 1.0, 0.0, 1.0, 1.0, 1.0, 0.0382, 1.0, 1.0, 1.0, 0.0, 1.0, 1.0, 1.0, 0.007499, 1.0, 1.0, 1.0, 0.1274, 1.0, 1.0, 1.0, 0.0, 1.0, 1.0, 1.0, 1.0, 1.0, 1.0, 1.0, 1.0, 1.0, 1.0, 1.0, 0.0, 1.0, 1.0, 1.0, 0.0, 1.0, 1.0, 1.0, 0.0, 1.0, 1.0, 1.0, 0.0, 1.0, 1.0, 1.0, 0.0, 1.0, 1.0, 1.0, 0.0, 1.0, 1.0, 1.0, 0.005182, 1.0, 1.0, 1.0, 0.05951, 1.0, 1.0, 1.0, 1.0, 1.0, 1.0, 1.0, 0.005182, 1.0, 1.0, 1.0, 0.2789, 1.0, 1.0, 1.0, 0.05951, 1.0, 1.0, 1.0, 0.1559, 1.0, 1.0, 1.0, 0.0, 1.0, 1.0, 1.0, 0.03434, 1.0, 1.0, 1.0, 0.1559, 1.0, 1.0, 1.0, 0.0, 1.0, 1.0, 1.0, 0.0, 1.0, 1.0, 1.0, 1.0, 1.0, 1.0, 1.0, 1.0, 1.0, 1.0, 1.0, 0.4678, 1.0, 1.0, 1.0, 1.0, 1.0, 1.0, 1.0, 1.0, 1.0, 1.0, 1.0, 1.0, 1.0, 1.0, 1.0, 0.01229, 1.0, 1.0, 1.0, 1.0, 1.0, 1.0, 1.0, 0.0003035, 1.0, 1.0, 1.0, 0.01229, 1.0, 1.0, 1.0, 1.0, 1.0, 1.0, 1.0, 1.0, 1.0, 1.0, 0.0003035, 0.0, 1.0, 1.0, 0.3185, 0.0, 1.0, 1.0, 1.0, 0.007499, 1.0, 1.0, 1.0, 0.7913, 1.0, 1.0, 1.0, 0.0331, 1.0, 1.0, 1.0, 0.3564, 1.0, 1.0, 1.0, 0.3185, 1.0, 1.0, 1.0, 1.0, 1.0, 1.0, 1.0, 0.02624, 1.0, 1.0, 1.0, 0.6105, 1.0, 1.0, 1.0, 1.0, 1.0, 1.0, 1.0, 1.0, 1.0, 1.0, 0.0, 0.0, 1.0, 1.0, 0.01764, 0.0, 1.0, 1.0, 0.005605, 0.0, 1.0, 1.0, 1.0, 1.0, 1.0, 1.0, 1.0, 0.05613, 1.0, 1.0, 1.0, 0.001518, 1.0, 1.0, 1.0, 0.3467, 1.0, 1.0, 1.0, 0.08438, 1.0, 1.0, 1.0, 0.3419, 1.0, 1.0, 1.0, 0.3467, 1.0, 1.0, 1.0, 0.09531, 1.0, 1.0, 1.0, 0.08438, 1.0, 1.0, 1.0, 0.04519, 1.0, 1.0, 0.006995, 0.0, 0.8879, 1.0, 0.8963, 0.03689, 1.0, 1.0, 1.0, 0.04519, 1.0, 1.0, 1.0, 0.0, 1.0, 1.0, 1.0, 0.0, 1.0, 1.0, 1.0, 1.0, 1.0, 1.0, 1.0, 1.0, 1.0, 1.0, 1.0, 0.1878, 1.0, 1.0, 1.0, 1.0, 1.0, 1.0, 1.0, 1.0, 1.0, 1.0, 1.0, 1.0, 1.0, 1.0, 1.0, 0.1248, 1.0, 1.0, 1.0, 0.0, 1.0, 1.0, 1.0, 0.0006071, 1.0, 1.0, 1.0, 0.1248, 1.0, 1.0, 1.0, 0.002732, 1.0, 1.0, 1.0, 0.0, 1.0, 1.0, 1.0, 0.0, 1.0, 1.0, 1.0, 0.0, 1.0, 1.0, 1.0, 0.0, 1.0, 1.0, 1.0, 0.0003035, 1.0, 1.0, 1.0, 1.0, 1.0, 1.0, 1.0, 1.0, 1.0, 1.0, 1.0, 0.003347, 1.0, 1.0, 1.0, 0.8714, 1.0, 1.0, 1.0, 0.004777, 1.0, 1.0, 1.0, 0.003347, 1.0, 1.0, 1.0, 0.02624, 1.0, 1.0, 1.0, 0.8714, 1.0, 1.0, 0.4397, 0.0, 1.0, 1.0, 0.0, 0.0, 0.147, 1.0, 0.0, 0.0, 0.0356, 1.0, 1.0, 0.0, 1.0, 1.0, 1.0, 0.04231, 1.0, 1.0, 1.0, 0.007499, 1.0, 1.0, 1.0, 0.227, 1.0, 1.0, 1.0, 0.01229, 1.0, 1.0, 1.0, 0.002125, 1.0, 1.0, 1.0, 0.227, 1.0, 1.0, 1.0, 1.0, 1.0, 1.0, 1.0, 0.01298, 1.0, 1.0, 1.0, 1.0, 1.0, 1.0, 1.0, 0.0356, 1.0, 1.0, 1.0, 0.1529, 1.0, 1.0, 1.0, 1.0, 1.0, 1.0, 1.0, 1.0, 1.0, 1.0, 1.0, 0.0356, 1.0, 1.0, 1.0, 0.0, 1.0, 1.0, 1.0, 0.0, 1.0, 1.0, 1.0, 0.0, 1.0, 1.0, 1.0, 1.0, 1.0, 1.0, 0.7758, 1.0, 1.0, 1.0, 1.0, 0.147, 1.0, 1.0, 1.0, 0.05951, 1.0, 1.0, 1.0, 0.08022, 1.0, 1.0, 1.0, 0.006512, 1.0, 1.0, 1.0, 0.05951, 1.0, 1.0, 1.0, 1.0, 1.0, 1.0, 1.0, 0.7991, 1.0, 1.0, 1.0, 0.003677, 1.0, 1.0, 1.0, 0.02843, 1.0, 1.0, 1.0, 0.016, 1.0, 1.0, 1.0, 0.0, 1.0, 1.0, 1.0, 0.0, 1.0, 1.0, 1.0, 0.0, 1.0, 1.0, 1.0, 0.0, 1.0, 1.0, 1.0, 0.0, 1.0, 1.0, 1.0, 0.0, 1.0, 1.0, 1.0, 0.0, 1.0, 1.0, 1.0, 1.0, 1.0, 1.0, 1.0, 0.07819, 1.0, 1.0, 1.0, 0.0009106, 1.0, 1.0, 1.0, 0.0006071, 1.0, 1.0, 1.0, 0.0, 1.0, 1.0, 1.0, 0.0009106, 1.0, 1.0, 1.0, 0.005182, 1.0, 1.0, 1.0, 0.0006071, 1.0, 1.0, 1.0, 0.4072, 1.0, 1.0, 1.0, 0.0, 1.0, 1.0, 1.0, 0.1683, 1.0, 1.0, 1.0, 0.4072, 1.0, 1.0, 1.0, 0.005605, 1.0, 1.0, 1.0, 0.01521, 1.0, 1.0, 1.0, 0.02416, 1.0, 1.0, 1.0, 0.01938, 1.0, 1.0, 1.0, 0.01764, 1.0, 1.0, 1.0, 0.02416, 1.0, 1.0, 1.0, 0.05951, 1.0, 1.0, 1.0, 0.01938, 1.0, 1.0, 1.0, 0.0, 1.0, 1.0, 1.0, 0.0, 1.0, 1.0, 1.0, 0.0, 1.0, 1.0, 1.0, 0.09084, 1.0, 1.0, 1.0, 0.001821, 1.0, 1.0, 1.0, 1.0, 1.0, 1.0, 1.0, 0.04092, 1.0, 1.0, 1.0, 0.0, 1.0, 1.0, 1.0, 0.0319, 1.0, 1.0, 1.0, 0.04092, 1.0, 1.0, 1.0, 0.0, 1.0, 1.0, 1.0, 0.0, 1.0, 1.0, 1.0, 0.02122, 1.0, 1.0, 1.0, 0.08022, 1.0, 1.0, 1.0, 0.004025, 1.0, 1.0, 1.0, 0.02122, 1.0, 1.0, 0.9734, 1.0, 1.0, 1.0, 1.0, 0.08022, 1.0, 1.0, 1.0, 0.0, 1.0, 1.0, 1.0, 0.0, 1.0, 1.0, 1.0, 0.0, 1.0, 1.0, 1.0, 0.0, 1.0, 1.0, 1.0, 0.0, 1.0, 1.0, 1.0, 0.0, 1.0, 1.0, 0.0, 0.0, 0.0, 1.0, 0.01764, 0.0, 0.0, 1.0, 0.0319, 0.0, 0.0, 1.0, 1.0, 0.9734, 1.0, 1.0, 1.0, 0.0356, 1.0, 1.0, 1.0, 0.5583, 1.0, 1.0, 0.2542, 0.04817, 1.0, 1.0, 1.0, 0.06301, 1.0, 1.0, 1.0, 1.0, 1.0, 1.0, 1.0, 0.001821, 1.0, 1.0, 1.0, 0.0, 1.0, 1.0, 1.0, 0.006049, 1.0, 1.0, 1.0, 0.02029, 1.0, 1.0, 1.0, 0.0, 1.0, 1.0, 1.0, 0.001214, 1.0, 1.0, 1.0, 0.08022, 1.0, 1.0, 1.0, 0.02732, 1.0, 1.0, 1.0, 1.0, 1.0, 1.0, 1.0, 0.6724, 1.0, 1.0, 1.0, 0.06663, 1.0, 1.0, 1.0, 0.9216, 1.0, 1.0, 1.0, 0.6724, 1.0, 1.0, 1.0, 0.06848, 1.0, 1.0, 1.0, 0.06663, 1.0, 1.0, 1.0, 0.2195, 1.0, 1.0, 1.0, 0.01096, 1.0, 1.0, 1.0, 0.02416, 1.0, 1.0, 1.0, 0.2195, 1.0, 1.0, 1.0, 0.005182, 1.0, 1.0, 1.0, 0.01161, 1.0, 1.0, 1.0, 0.2346, 1.0, 1.0, 1.0, 0.9131, 1.0, 1.0, 1.0, 0.006995, 1.0, 1.0, 1.0, 0.2346, 1.0, 1.0, 1.0, 0.9647, 1.0, 1.0, 1.0, 0.7529, 1.0, 1.0, 1.0, 0.0, 1.0, 1.0, 1.0, 0.0, 1.0, 1.0, 0.807, 0.0, 1.0, 1.0, 1.0, 0.07819, 1.0, 1.0, 1.0, 0.0006071, 1.0, 1.0, 1.0, 0.001518, 1.0, 1.0, 0.8796, 0.02029, 1.0, 1.0, 1.0, 0.0, 1.0, 1.0, 1.0, 0.0003035, 1.0, 1.0, 1.0, 0.1559, 1.0, 1.0, 1.0, 0.002732, 1.0, 1.0, 1.0, 0.0, 1.0, 1.0, 1.0, 0.6795, 1.0, 1.0, 1.0, 0.1779, 1.0, 1.0, 1.0, 0.006049, 1.0, 1.0, 1.0, 0.9387, 1.0, 1.0, 1.0, 1.0, 1.0, 1.0, 1.0, 0.1779, 1.0, 1.0, 1.0, 1.0, 1.0, 1.0, 1.0, 0.005182, 1.0, 1.0, 1.0, 0.0003035, 1.0, 1.0, 1.0, 1.0, 1.0, 1.0, 1.0, 0.7305, 1.0, 1.0, 1.0, 0.002428, 1.0, 1.0, 0.0003035, 0.0, 0.0, 1.0, 0.08866, 0.0, 0.0, 1.0, 0.8796, 0.0, 0.0, 1.0, 1.0, 0.04971, 1.0, 1.0, 1.0, 1.0, 1.0, 1.0, 1.0, 0.04519, 1.0, 1.0, 1.0, 0.01444, 1.0, 1.0, 1.0, 1.0, 1.0, 1.0, 1.0, 0.003035, 1.0, 1.0, 1.0, 0.01444, 1.0, 1.0, 1.0, 1.0, 1.0, 1.0, 1.0, 1.0, 1.0, 1.0, 0.003677, 0.03689, 1.0, 1.0, 1.0, 0.855, 1.0, 1.0, 1.0, 0.0, 1.0, 1.0, 0.9473, 0.0, 1.0, 1.0, 1.0, 0.117, 1.0, 1.0, 1.0, 0.0, 1.0, 1.0, 1.0, 0.0, 1.0, 1.0, 1.0, 0.0, 1.0, 1.0, 1.0, 0.0, 1.0, 1.0, 1.0, 1.0, 1.0, 1.0, 1.0, 0.0319, 1.0, 1.0, 1.0, 1.0, 1.0, 1.0, 1.0, 1.0, 1.0, 1.0, 1.0, 1.0, 1.0, 1.0, 1.0, 0.5906, 1.0, 1.0, 1.0, 1.0, 1.0, 1.0, 1.0, 0.03689, 1.0, 1.0, 1.0, 1.0, 1.0, 1.0, 0.0, 1.0, 1.0, 1.0, 0.0, 0.7913, 1.0, 1.0, 0.0, 1.0, 1.0, 1.0, 1.0, 0.0, 1.0, 1.0, 1.0, 0.0003035, 1.0, 1.0, 1.0, 0.0, 1.0, 1.0, 1.0, 0.2195, 1.0, 1.0, 0.1413, 0.1022, 1.0, 1.0, 1.0, 1.0, 1.0, 1.0, 1.0, 0.2346, 1.0, 1.0, 1.0, 0.9734, 1.0, 1.0, 1.0, 0.3278, 1.0, 1.0, 1.0, 0.0006071, 1.0, 1.0, 1.0, 0.5029, 1.0, 1.0, 1.0, 0.0331, 1.0, 1.0, 1.0, 0.0, 1.0, 1.0, 1.0, 0.0, 1.0, 1.0, 1.0, 0.01444, 1.0, 1.0, 1.0, 0.0865, 1.0, 1.0, 1.0, 0.01444, 1.0, 1.0, 1.0, 0.5029, 1.0, 1.0, 1.0, 0.0865, 1.0, 1.0, 1.0, 0.9301, 1.0, 1.0, 1.0, 0.01444, 1.0, 1.0, 1.0, 0.01521, 1.0, 1.0, 1.0, 0.5972, 1.0, 1.0, 1.0, 0.05781, 1.0, 1.0, 1.0, 0.01521, 1.0, 1.0, 1.0, 0.7379, 1.0, 1.0, 1.0, 1.0, 1.0, 1.0, 1.0, 0.1144, 1.0, 1.0, 0.7084, 0.1301, 1.0, 1.0, 1.0, 0.0003035, 1.0, 1.0, 1.0, 0.2086, 1.0, 1.0, 0.5841, 1.0, 1.0, 1.0, 1.0, 0.1301, 1.0, 1.0, 1.0, 0.2705, 1.0, 1.0, 1.0, 0.1981, 1.0, 1.0, 1.0, 0.0, 1.0, 1.0, 1.0, 0.2705, 1.0, 1.0, 1.0, 0.1946, 1.0, 1.0, 1.0, 0.227, 1.0, 1.0, 1.0, 0.02956, 1.0, 1.0, 0.6514, 1.0, 1.0, 1.0, 0.0, 1.0, 1.0, 1.0, 1.0, 0.02956, 1.0, 1.0, 1.0, 0.5395, 1.0, 1.0, 0.6514, 1.0, 1.0, 1.0, 1.0, 0.2016, 1.0, 1.0, 1.0, 0.2346, 1.0, 1.0, 1.0, 0.04231, 1.0, 1.0, 1.0, 0.2016, 1.0, 1.0, 1.0, 1.0, 1.0, 1.0, 1.0, 1.0, 1.0, 1.0, 1.0, 0.1683, 1.0, 1.0, 1.0, 1.0, 1.0, 1.0, 0.4233, 0.3467, 1.0, 1.0, 1.0, 0.1683, 1.0, 1.0, 0.159, 1.0, 1.0, 1.0, 1.0, 1.0, 1.0, 1.0, 1.0, 0.1746, 1.0, 1.0, 1.0, 0.05286, 1.0, 1.0, 1.0, 0.0, 1.0, 1.0, 1.0, 0.0356, 1.0, 1.0, 1.0, 0.003677, 1.0, 1.0, 1.0, 0.05286, 1.0, 1.0, 1.0, 0.1095, 1.0, 1.0, 0.09531, 1.0, 1.0, 1.0, 1.0, 0.0, 1.0, 1.0, 1.0, 0.1384, 1.0, 1.0, 1.0, 0.7529, 1.0, 1.0, 0.09531, 1.0, 1.0, 1.0, 1.0, 1.0, 1.0, 1.0, 1.0, 0.3864, 1.0, 1.0, 1.0, 1.0, 1.0, 1.0, 1.0, 1.0, 1.0, 1.0, 1.0, 1.0, 1.0, 1.0, 1.0, 0.6724, 1.0, 1.0, 1.0, 0.5583, 1.0, 1.0, 1.0, 0.0, 1.0, 1.0, 0.1329, 1.0, 1.0, 1.0, 1.0, 0.1441, 1.0, 1.0, 1.0, 1.0, 1.0, 1.0, 1.0, 0.0, 1.0, 1.0, 1.0, 0.1779, 1.0, 1.0, 1.0, 0.1946, 1.0, 1.0, 1.0, 0.0, 1.0, 1.0, 1.0, 0.002428, 1.0, 1.0, 1.0, 0.09759, 1.0, 1.0, 1.0, 0.1946, 1.0, 1.0, 1.0, 0.02029, 1.0, 1.0, 1.0, 0.2462, 1.0, 1.0, 0.0, 1.0, 1.0, 1.0, 1.0, 0.02029, 1.0, 1.0, 1.0, 0.305, 1.0, 1.0, 1.0, 1.0, 1.0, 1.0, 1.0, 0.159, 1.0, 1.0, 1.0, 0.1714, 1.0, 1.0, 1.0, 0.0, 1.0, 1.0, 1.0, 0.5149, 1.0, 1.0, 1.0, 0.02217, 1.0, 1.0, 1.0, 0.5089, 1.0, 1.0, 1.0, 1.0, 1.0, 1.0, 1.0, 0.159, 1.0, 1.0, 0.1779, 0.0, 1.0, 1.0, 1.0, 1.0, 1.0, 1.0, 1.0, 0.6939, 1.0, 1.0, 1.0, 0.1779, 1.0, 1.0, 1.0, 0.7529, 1.0, 1.0, 1.0, 1.0, 1.0, 1.0, 0.0648, 1.0, 1.0, 1.0, 1.0, 1.0, 1.0, 1.0, 1.0, 1.0, 1.0, 1.0, 1.0, 1.0, 1.0, 1.0, 1.0, 0.0, 1.0, 1.0, 1.0, 0.1912, 1.0, 1.0, 0.4678, 0.0, 1.0, 1.0, 1.0, 0.0, 1.0, 1.0, 1.0, 0.1878, 1.0, 1.0, 1.0, 0.1912, 1.0, 1.0, 1.0, 1.0, 1.0, 1.0, 1.0, 0.06848, 1.0, 1.0, 0.1046, 0.0, 1.0, 1.0, 1.0, 1.0, 1.0, 1.0, 1.0, 0.3515, 1.0, 1.0, 1.0, 0.06848, 1.0, 1.0, 1.0, 1.0, 1.0, 1.0, 1.0, 0.7605, 1.0, 1.0, 1.0, 0.0, 1.0, 1.0, 1.0, 1.0, 1.0, 1.0, 1.0, 0.3231, 1.0, 1.0, 1.0, 0.7835, 1.0, 1.0, 1.0, 1.0, 1.0, 1.0, 1.0, 0.001518, 1.0, 1.0, 1.0, 0.0, 1.0, 1.0, 1.0, 1.0, 1.0, 1.0, 1.0, 0.1022, 1.0, 1.0, 1.0, 0.005182, 1.0, 1.0, 1.0, 0.007499, 1.0, 1.0, 1.0, 0.0185, 1.0, 1.0, 0.0, 1.0, 1.0, 1.0, 1.0, 0.02029, 1.0, 1.0, 1.0, 0.06125, 1.0, 1.0, 1.0, 0.0185, 1.0, 1.0, 1.0, 0.1746, 1.0, 1.0, 1.0, 0.3419, 1.0, 1.0, 1.0, 0.227, 1.0, 1.0, 1.0, 1.0, 1.0, 1.0, 1.0, 0.08438, 1.0, 1.0, 1.0, 0.3663, 1.0, 1.0, 1.0, 0.04519, 1.0, 1.0, 1.0, 0.01681, 1.0, 1.0, 0.002732, 1.0, 1.0, 1.0, 1.0, 0.04519, 1.0, 1.0, 1.0, 0.8714, 1.0, 1.0, 1.0, 0.02122, 1.0, 1.0, 1.0, 1.0, 1.0, 1.0, 0.04374, 0.5647, 1.0, 1.0, 0.5583, 0.0006071, 1.0, 1.0, 1.0, 1.0, 1.0, 1.0, 1.0, 1.0, 1.0, 1.0, 1.0, 0.5089, 1.0, 1.0, 1.0, 1.0, 1.0, 1.0, 0.5333, 1.0, 1.0, 1.0, 0.0, 1.0, 1.0, 1.0, 1.0, 1.0, 1.0, 1.0, 1.0, 0.001518, 1.0, 1.0, 0.5333, 1.0, 1.0, 1.0, 1.0, 0.2346, 1.0, 1.0, 1.0, 0.0, 1.0, 1.0, 1.0, 0.0, 1.0, 1.0, 1.0, 1.0, 1.0, 1.0, 1.0, 1.0, 1.0, 1.0, 1.0, 0.1812, 1.0, 1.0, 1.0, 0.002732, 1.0, 1.0, 1.0, 0.009134, 1.0, 1.0, 0.007499, 0.8714, 1.0, 1.0, 1.0, 0.003035, 1.0, 1.0, 1.0, 0.0382, 1.0, 1.0, 1.0, 0.009134, 1.0, 1.0, 1.0, 0.008568, 1.0, 1.0, 1.0, 0.0356, 1.0, 1.0, 1.0, 0.162, 1.0, 1.0, 1.0, 0.008568, 1.0, 1.0, 1.0, 0.8469, 1.0, 1.0, 1.0, 0.0356, 1.0, 1.0, 1.0, 1.0, 1.0, 1.0, 1.0, 0.1746, 1.0, 1.0, 1.0, 1.0, 1.0, 1.0, 1.0, 1.0, 1.0, 1.0, 1.0, 0.7835, 1.0, 1.0, 1.0, 0.1746, 1.0, 1.0, 1.0, 0.0, 1.0, 1.0, 0.7991, 0.0, 1.0, 1.0, 1.0, 0.0, 1.0, 1.0, 1.0, 1.0, 1.0, 1.0, 1.0, 0.0, 1.0, 1.0, 1.0, 0.0865, 1.0, 1.0, 1.0, 0.9647, 1.0, 1.0, 1.0, 0.107, 1.0, 1.0, 1.0, 0.147, 1.0, 1.0, 1.0, 0.9647, 1.0, 1.0, 1.0, 1.0, 1.0, 1.0, 1.0, 0.004391, 1.0, 1.0, 1.0, 0.0, 1.0, 1.0, 1.0, 0.005182, 1.0, 1.0, 1.0, 0.1095, 1.0, 1.0, 1.0, 0.0, 1.0, 1.0, 1.0, 0.02732, 1.0, 1.0, 1.0, 0.002732, 1.0, 1.0, 1.0, 1.0, 1.0, 1.0, 1.0, 0.1779, 1.0, 1.0, 0.2159, 0.0009106, 1.0, 1.0, 1.0, 1.0, 1.0, 1.0, 0.8308, 0.02217, 1.0, 1.0, 1.0, 0.1779, 1.0, 1.0, 1.0, 1.0, 1.0, 1.0, 1.0, 0.2462, 1.0, 1.0, 1.0, 0.002732, 1.0, 1.0, 1.0, 0.6939, 1.0, 1.0, 1.0, 0.3325, 1.0, 1.0, 1.0, 0.2462, 1.0, 1.0, 1.0, 0.002732, 1.0, 1.0, 1.0, 0.002428, 1.0, 1.0, 1.0, 0.0, 1.0, 1.0, 1.0, 1.0, 1.0, 1.0, 1.0, 0.08022, 1.0, 1.0, 0.1441, 0.0, 1.0, 1.0, 1.0, 0.1195, 1.0, 1.0, 1.0, 1.0, 1.0, 1.0, 1.0, 0.1683, 1.0, 1.0, 1.0, 0.1144, 1.0, 1.0, 1.0, 1.0, 1.0, 1.0, 1.0, 1.0, 1.0, 1.0, 1.0, 1.0, 1.0, 1.0, 1.0, 1.0, 1.0, 1.0, 1.0, 0.001214, 1.0, 1.0, 1.0, 1.0, 1.0, 1.0, 1.0, 0.0, 1.0, 1.0, 1.0, 1.0, 1.0, 1.0, 1.0, 0.05781, 1.0, 1.0, 1.0, 1.0, 1.0, 1.0, 1.0, 0.003677, 1.0, 1.0, 1.0, 0.05781, 1.0, 1.0, 1.0, 0.1981, 1.0, 1.0, 1.0, 1.0, 1.0, 1.0, 1.0, 0.009134, 1.0, 1.0, 0.9734, 0.04374, 1.0, 1.0, 1.0, 0.02315, 1.0, 1.0, 1.0, 0.01033, 1.0, 1.0, 1.0, 0.002125, 1.0, 1.0, 1.0, 0.08022, 1.0, 1.0, 1.0, 0.0, 1.0, 1.0, 1.0, 0.15, 1.0, 1.0, 0.5271, 0.003677, 1.0, 1.0, 1.0, 0.9823, 1.0, 1.0, 1.0, 0.004025, 1.0, 1.0, 1.0, 0.3712, 1.0, 1.0, 1.0, 0.002125, 1.0, 1.0, 1.0, 0.1046, 1.0, 1.0, 1.0, 0.0, 1.0, 1.0, 1.0, 0.002125, 1.0, 1.0, 1.0, 0.07421, 1.0, 1.0, 1.0, 0.1046, 1.0, 1.0, 1.0, 0.1845, 1.0, 1.0, 1.0, 0.0, 1.0, 1.0, 1.0, 1.0, 1.0, 1.0, 1.0, 0.8388, 1.0, 1.0, 1.0, 0.0, 1.0, 1.0, 1.0, 0.0, 1.0, 1.0, 1.0, 0.0, 1.0, 1.0, 1.0, 0.04667, 1.0, 1.0, 1.0, 0.07036, 1.0, 1.0, 1.0, 0.0, 1.0, 1.0, 1.0, 1.0, 1.0, 1.0, 1.0, 0.04667, 1.0, 1.0, 1.0, 1.0, 1.0, 1.0, 0.05286, 0.0, 1.0, 1.0, 1.0, 0.0, 1.0, 1.0, 1.0, 1.0, 1.0, 1.0, 1.0, 0.01444, 1.0, 1.0, 1.0, 0.01096, 1.0, 1.0, 1.0, 1.0, 1.0, 1.0, 1.0, 0.06301, 1.0, 1.0, 1.0, 0.1248, 1.0, 1.0, 1.0, 1.0, 1.0, 1.0, 1.0, 0.1119, 1.0, 1.0, 1.0, 0.06301, 1.0, 1.0, 0.05951, 0.0, 1.0, 1.0, 1.0, 0.0, 1.0, 1.0, 1.0, 0.0, 1.0, 1.0, 1.0, 0.0, 1.0, 1.0, 1.0, 0.3864, 1.0, 1.0, 1.0, 0.06125, 1.0, 1.0, 1.0, 1.0, 1.0, 1.0, 1.0, 0.2086, 1.0, 1.0, 1.0, 0.0382, 1.0, 1.0, 1.0, 1.0, 1.0, 1.0, 1.0, 1.0, 1.0, 1.0, 1.0, 0.1022, 1.0, 1.0, 1.0, 1.0, 1.0, 1.0, 1.0, 0.0, 1.0, 1.0, 1.0, 0.0, 1.0, 1.0, 1.0, 1.0, 1.0, 1.0, 1.0, 0.04971, 1.0, 1.0, 1.0, 1.0, 1.0, 1.0, 1.0, 0.0, 1.0, 1.0, 1.0, 0.05951, 1.0, 1.0, 1.0, 0.003035, 1.0, 1.0, 1.0, 0.0, 1.0, 1.0, 0.4287, 0.016, 1.0, 1.0, 1.0, 0.05951, 1.0, 1.0, 1.0, 0.2232, 1.0, 1.0, 1.0, 0.0, 1.0, 1.0, 1.0, 0.07036, 1.0, 1.0, 1.0, 0.3185, 1.0, 1.0, 1.0, 0.0, 1.0, 1.0, 1.0, 0.0, 1.0, 1.0, 1.0, 0.6308, 1.0, 1.0, 0.2789, 0.5089, 1.0, 1.0, 1.0, 0.08866, 1.0, 1.0, 1.0, 1.0, 1.0, 1.0, 0.491, 0.01521, 1.0, 1.0, 0.2789, 0.5089, 1.0, 1.0, 1.0, 0.0, 1.0, 1.0, 1.0, 0.3467, 1.0, 1.0, 1.0, 0.1301, 1.0, 1.0, 1.0, 0.0, 1.0, 1.0, 1.0, 0.1274, 1.0, 1.0, 1.0, 0.4793, 1.0, 1.0, 1.0, 0.1144, 1.0, 1.0, 1.0, 0.01298, 1.0, 1.0, 1.0, 0.01764, 1.0, 1.0, 1.0, 0.1144, 1.0, 1.0, 1.0, 0.0, 1.0, 1.0, 1.0, 0.01298, 1.0, 1.0, 1.0, 0.9473, 1.0, 1.0, 1.0, 0.0006071, 1.0, 1.0, 1.0, 0.003677, 1.0, 1.0, 1.0, 0.9473, 1.0, 1.0, 1.0, 0.07421, 1.0, 1.0, 1.0, 0.0006071, 1.0, 1.0, 1.0, 0.7231, 1.0, 1.0, 1.0, 0.006512, 1.0, 1.0, 1.0, 0.008023, 1.0, 1.0, 1.0, 0.402, 1.0, 1.0, 1.0, 0.002125, 1.0, 1.0, 1.0, 0.01161, 1.0, 1.0, 0.0, 0.7454, 0.0, 1.0, 0.0, 0.0, 0.0, 1.0, 0.0, 1.0, 0.0, 1.0, 1.0, 0.7454, 1.0, 1.0, 1.0, 0.3712, 1.0, 1.0, 1.0, 0.0003035, 1.0, 1.0, 0.001214, 0.0, 0.0, 1.0, 1.0, 0.0, 0.0, 1.0, 0.5776, 0.0, 0.0, 1.0, 0.9734, 0.2664, 1.0, 1.0, 0.2195, 0.4564, 1.0, 1.0, 1.0, 0.5089, 1.0, 1.0, 1.0, 0.01298, 1.0, 1.0, 0.4179, 1.0, 1.0, 1.0, 1.0, 0.008023, 1.0, 1.0, 1.0, 0.04519, 1.0, 1.0, 1.0, 0.6514, 1.0, 1.0, 1.0, 1.0, 1.0, 1.0, 0.8308, 0.0, 1.0, 1.0, 1.0, 0.0, 1.0, 1.0, 0.8148, 0.0, 1.0, 1.0, 1.0, 0.4397, 1.0, 1.0, 1.0, 0.4072, 1.0, 1.0, 1.0, 0.01444, 1.0, 1.0, 1.0, 0.7913, 1.0, 1.0, 1.0, 1.0, 1.0, 1.0, 1.0, 1.0, 1.0, 1.0, 1.0, 1.0, 1.0, 1.0, 1.0, 0.003035, 1.0, 1.0, 1.0, 0.08866, 1.0, 1.0, 1.0, 0.0, 1.0, 1.0, 1.0, 0.5149, 1.0, 1.0, 1.0, 0.04667, 1.0, 1.0, 1.0, 0.0, 1.0, 1.0, 1.0, 0.0, 1.0, 1.0, 1.0, 0.6445, 1.0, 1.0, 1.0, 1.0, 1.0, 1.0, 1.0, 0.6654, 1.0, 1.0, 1.0, 0.0, 1.0, 1.0, 1.0, 1.0, 1.0, 1.0, 1.0, 1.0, 1.0, 1.0, 1.0, 0.7011, 1.0, 1.0, 0.0, 0.0, 1.0, 1.0, 1.0, 0.4969, 1.0, 1.0, 0.7529, 1.0, 1.0, 1.0, 0.2502, 0.0, 1.0, 1.0, 1.0, 0.2195, 1.0, 1.0, 1.0, 0.4969, 1.0, 1.0, 1.0, 0.3185, 1.0, 1.0, 1.0, 0.08022, 1.0, 1.0, 1.0, 0.04667, 1.0, 1.0, 1.0, 0.3005, 1.0, 1.0, 1.0, 1.0, 1.0, 1.0, 1.0, 0.1356, 1.0, 1.0, 1.0, 0.0, 1.0, 1.0, 1.0, 0.0009106, 1.0, 1.0, 1.0, 0.001518, 1.0, 1.0, 1.0, 1.0, 1.0, 1.0, 1.0, 1.0, 1.0, 1.0, 1.0, 0.07227, 1.0, 1.0, 1.0, 0.3712, 1.0, 1.0, 1.0, 0.01229, 1.0, 1.0, 1.0, 0.01444, 1.0, 1.0, 1.0, 0.107, 1.0, 1.0, 1.0, 0.4233, 1.0, 1.0, 1.0, 0.01229, 1.0, 1.0, 1.0, 0.4342, 1.0, 1.0, 1.0, 1.0, 1.0, 1.0, 1.0, 0.01444, 1.0, 1.0, 1.0, 0.4397, 1.0, 1.0, 1.0, 0.03434, 1.0, 1.0, 1.0, 1.0, 1.0, 1.0, 0.8632, 0.1144, 1.0, 1.0, 1.0, 0.3763, 1.0, 1.0, 1.0, 0.8963, 1.0, 1.0, 1.0, 0.1195, 1.0, 1.0, 1.0, 0.5395, 1.0, 1.0, 1.0, 0.3916, 1.0, 1.0, 1.0, 0.0, 1.0, 1.0, 1.0, 0.0, 1.0, 1.0, 1.0, 0.0, 1.0, 1.0, 1.0, 0.0, 1.0, 1.0, 1.0, 0.001214, 1.0, 1.0, 1.0, 0.0, 1.0, 1.0, 1.0, 0.1746, 1.0, 1.0, 1.0, 1.0, 1.0, 1.0, 1.0, 0.004391, 1.0, 1.0, 1.0, 0.2623, 1.0, 1.0, 1.0, 0.01033, 1.0, 1.0, 1.0, 1.0, 1.0, 1.0, 1.0, 0.0, 1.0, 1.0, 1.0, 0.1221, 1.0, 1.0, 1.0, 0.0, 1.0, 1.0, 1.0, 0.0, 1.0, 1.0, 1.0, 0.06301, 1.0, 1.0, 1.0, 0.1529, 1.0, 1.0, 1.0, 0.002125, 1.0, 1.0, 1.0, 0.6445, 1.0, 1.0, 1.0, 0.002125, 1.0, 1.0, 1.0, 0.002125, 1.0, 1.0, 1.0, 1.0, 1.0, 1.0, 1.0, 0.8879, 1.0, 1.0, 1.0, 0.0003035, 1.0, 1.0, 1.0, 0.0003035, 1.0, 1.0, 1.0, 0.01033, 1.0, 1.0, 1.0, 0.0003035, 1.0, 1.0, 1.0, 0.1651, 1.0, 1.0, 1.0, 1.0, 1.0, 1.0, 1.0, 0.0, 1.0, 1.0, 1.0, 0.1221, 1.0, 1.0, 1.0, 0.01444, 1.0, 1.0, 1.0, 0.3372, 1.0, 1.0, 1.0, 0.807, 1.0, 1.0, 1.0, 1.0, 1.0, 1.0, 1.0, 0.003677, 1.0, 1.0, 0.9734, 0.0, 1.0, 1.0, 1.0, 0.006995, 1.0, 1.0, 1.0, 0.01938, 1.0, 1.0, 1.0, 1.0, 1.0, 1.0, 1.0, 0.9734, 1.0, 1.0, 1.0, 0.04519, 1.0, 1.0, 0.05286, 0.01938, 1.0, 1.0, 1.0, 0.0137, 1.0, 1.0, 1.0, 0.04519, 1.0, 1.0, 1.0, 0.0, 1.0, 1.0, 1.0, 0.01938, 1.0, 1.0, 0.0, 0.0, 0.0, 1.0, 0.0, 0.0, 0.0, 1.0, 0.0, 0.0, 0.0, 1.0, 0.0, 0.0, 0.0, 1.0, 0.0, 0.0, 0.0, 1.0, 0.0, 0.0, 0.0, 1.0, 0.0, 0.0, 0.0, 1.0, 0.0, 0.0, 0.0, 1.0, 0.0, 0.0, 0.0, 1.0, 0.0, 0.0, 0.0, 1.0, 0.0, 0.0, 0.0, 1.0, 0.0, 0.0, 0.0, 1.0, 0.0, 0.0, 0.0, 1.0, 0.0, 0.0, 0.0, 1.0, 0.0, 0.0, 0.0, 1.0, 0.0, 0.0, 0.0, 1.0, 0.0, 0.0, 0.0, 1.0, 0.0, 0.0, 0.0, 1.0, 0.0, 0.0, 0.0, 1.0, 0.0, 0.0, 0.0, 1.0, 0.0, 0.0, 0.0, 1.0, 0.0, 0.0, 0.0, 1.0, 0.0, 0.0, 0.0, 1.0, 0.0, 0.0, 0.0, 1.0, 0.0, 0.0, 0.0, 1.0, 0.0, 0.0, 0.0, 1.0, 0.0, 0.0, 0.0, 1.0, 0.0, 0.0, 0.0, 1.0, 0.0, 0.0, 0.0, 1.0, 0.0, 0.0, 0.0, 1.0, 0.0, 0.0, 0.0, 1.0, 0.0, 0.0, 0.0, 1.0, 0.0, 0.0, 0.0, 1.0, 0.0, 0.0, 0.0, 1.0, 0.0, 0.0, 0.0, 1.0, 0.0, 0.0, 0.0, 1.0, 0.0, 0.0, 0.0, 1.0, 0.0, 0.0, 0.0, 1.0, 0.0, 0.0, 0.0, 1.0, 0.0, 0.0, 0.0, 1.0, 0.0, 0.0, 0.0, 1.0, 0.0, 0.0, 0.0, 1.0, 0.0, 0.0, 0.0, 1.0, 0.0, 0.0, 0.0, 1.0, 0.0, 0.0, 0.0, 1.0, 0.0, 0.0, 0.0, 1.0, 0.0, 0.0, 0.0, 1.0, 0.0, 0.0, 0.0, 1.0, 0.0, 0.0, 0.0, 1.0, 0.0, 0.0, 0.0, 1.0, 0.0, 0.0, 0.0, 1.0, 0.0, 0.0, 0.0, 1.0, 0.0, 0.0, 0.0, 1.0, 0.0, 0.0, 0.0, 1.0, 0.0, 0.0, 0.0, 1.0, 0.0, 0.0, 0.0, 1.0, 0.0, 0.0, 0.0, 1.0, 0.0, 0.0, 0.0, 1.0, 0.0, 0.0, 0.0, 1.0, 0.0, 0.0, 0.0, 1.0, 0.0, 0.0, 0.0, 1.0, 0.0, 0.0, 0.0, 1.0, 0.0, 0.0, 0.0, 1.0, 0.0, 0.0, 0.0, 1.0, 0.0, 0.0, 0.0, 1.0, 0.0, 0.0, 0.0, 1.0, 0.0, 0.0, 0.0, 1.0, 0.0, 0.0, 0.0, 1.0, 0.0, 0.0, 0.0, 1.0, 0.0, 0.0, 0.0, 1.0, 0.0, 0.0, 0.0, 1.0, 0.0, 0.0, 0.0, 1.0, 0.0, 0.0, 0.0, 1.0, 0.0, 0.0, 0.0, 1.0, 0.0, 0.0, 0.0, 1.0, 0.0, 0.0, 0.0, 1.0, 0.0, 0.0, 0.0, 1.0, 0.0, 0.0, 0.0, 1.0, 0.0, 0.0, 0.0, 1.0, 0.0, 0.0, 0.0, 1.0, 0.0, 0.0, 0.0, 1.0, 0.0, 0.0, 0.0, 1.0, 0.0, 0.0, 0.0, 1.0, 0.0, 0.0, 0.0, 1.0, 0.0, 0.0, 0.0, 1.0, 0.0, 0.0, 0.0, 1.0, 0.0, 0.0, 0.0, 1.0, 0.0, 0.0, 0.0, 1.0, 0.0, 0.0, 0.0, 1.0, 0.0, 0.0, 0.0, 1.0, 0.0, 0.0, 0.0, 1.0, 0.0, 0.0, 0.0, 1.0, 0.0, 0.0, 0.0, 1.0, 0.0, 0.0, 0.0, 1.0, 0.0, 0.0, 0.0, 1.0, 0.0, 0.0, 0.0, 1.0, 0.0, 0.0, 0.0, 1.0, 0.0, 0.0, 0.0, 1.0, 0.0, 0.0, 0.0, 1.0, 0.0, 0.0, 0.0, 1.0, 0.0, 0.0, 0.0, 1.0, 0.0, 0.0, 0.0, 1.0, 0.0, 0.0, 0.0, 1.0, 0.0, 0.0, 0.0, 1.0, 0.0, 0.0, 0.0, 1.0, 0.0, 0.0, 0.0, 1.0, 0.0, 0.0, 0.0, 1.0, 0.0, 0.0, 0.0, 1.0, 0.0, 0.0, 0.0, 1.0, 0.0, 0.0, 0.0, 1.0, 0.0, 0.0, 0.0, 1.0, 0.0, 0.0, 0.0, 1.0, 0.0, 0.0, 0.0, 1.0, 0.0, 0.0, 0.0, 1.0, 0.0, 0.0, 0.0, 1.0, 0.0, 0.0, 0.0, 1.0, 0.0, 0.0, 0.0, 1.0, 0.0, 0.0, 0.0, 1.0, 0.0, 0.0, 0.0, 1.0, 0.0, 0.0, 0.0, 1.0, 0.0, 0.0, 0.0, 1.0, 0.0, 0.0, 0.0, 1.0, 0.0, 0.0, 0.0, 1.0, 0.0, 0.0, 0.0, 1.0, 0.0, 0.0, 0.0, 1.0, 0.0, 0.0, 0.0, 1.0, 0.0, 0.0, 0.0, 1.0, 0.0, 0.0, 0.0, 1.0, 0.0, 0.0, 0.0, 1.0, 0.0, 0.0, 0.0, 1.0, 0.0, 0.0, 0.0, 1.0, 0.0, 0.0, 0.0, 1.0, 0.0, 0.0, 0.0, 1.0, 0.0, 0.0, 0.0, 1.0, 0.0, 0.0, 0.0, 1.0, 0.0, 0.0, 0.0, 1.0, 0.0, 0.0, 0.0, 1.0, 0.0, 0.0, 0.0, 1.0, 0.0, 0.0, 0.0, 1.0, 0.0, 0.0, 0.0, 1.0, 0.0, 0.0, 0.0, 1.0, 0.0, 0.0, 0.0, 1.0, 0.0, 0.0, 0.0, 1.0, 0.0, 0.0, 0.0, 1.0, 0.0, 0.0, 0.0, 1.0, 0.0, 0.0, 0.0, 1.0, 0.0, 0.0, 0.0, 1.0, 0.0, 0.0, 0.0, 1.0, 0.0, 0.0, 0.0, 1.0, 0.0, 0.0, 0.0, 1.0, 0.0, 0.0, 0.0, 1.0, 0.0, 0.0, 0.0, 1.0, 0.0, 0.0, 0.0, 1.0, 0.0, 0.0, 0.0, 1.0, 0.0, 0.0, 0.0, 1.0, 0.0, 0.0, 0.0, 1.0, 0.0, 0.0, 0.0, 1.0, 0.0, 0.0, 0.0, 1.0, 0.0, 0.0, 0.0, 1.0, 0.0, 0.0, 0.0, 1.0, 0.0, 0.0, 0.0, 1.0, 0.0, 0.0, 0.0, 1.0, 0.0, 0.0, 0.0, 1.0, 0.0, 0.0, 0.0, 1.0, 0.0, 0.0, 0.0, 1.0, 0.0, 0.0, 0.0, 1.0, 0.0, 0.0, 0.0, 1.0, 0.0, 0.0, 0.0, 1.0])
me_birch.materials.append(mat_leaves)
me_birch.materials.append(mat_bark)
me_birch.use_remesh_preserve_volume = False
me_birch.use_remesh_preserve_attributes = False
me_birch.use_mirror_vertex_groups = False
me_birch.update()

# ---- objects
ob_base01 = bpy.data.objects.new('base01', None)
ob_collision_1 = bpy.data.objects.new('collision-1', None)
ob_detail80 = bpy.data.objects.new('detail80', None)
ob_start01 = bpy.data.objects.new('start01', None)
ob_birch = bpy.data.objects.new('birch', me_birch)
ob_hemi = bpy.data.objects.new('Hemi', light_hemi)
ob_camera1 = bpy.data.objects.new('Camera1', cam_camera_006)
ob_camera2 = bpy.data.objects.new('Camera2', cam_camera_007)

# ---- transforms, parenting, visibility, modifiers, constraints
ob_base01.location = (0.0, 0.0, 0.0)
ob_base01.empty_image_offset = (0.0, 0.0)
ob_base01.lineart.crease_threshold = 0.0
ob_collision_1.parent = ob_base01
ob_collision_1.location = (0.0, 0.0, 0.0)
ob_collision_1.empty_image_offset = (0.0, 0.0)
ob_collision_1.lineart.crease_threshold = 0.0
ob_detail80.parent = ob_base01
ob_detail80.location = (0.0, 0.0, 0.0)
ob_detail80.empty_image_offset = (0.0, 0.0)
ob_detail80.lineart.crease_threshold = 0.0
ob_start01.parent = ob_base01
ob_start01.location = (0.0, 0.0, 0.0)
ob_start01.empty_image_offset = (0.0, 0.0)
ob_start01.lineart.crease_threshold = 0.0
ob_birch.parent = ob_start01
ob_birch.location = (0.0, 0.0, 0.0)
ob_birch.lineart.crease_threshold = 0.0
ob_hemi.location = (13.49, 8.263, 2.099)
ob_hemi.lineart.crease_threshold = 0.0
ob_camera1.location = (0.5383, -21.91, 9.132)
ob_camera1.rotation_euler = (1.571, 0.0, 0.0)
ob_camera1.lineart.crease_threshold = 0.0
ob_camera2.location = (-19.57, -0.6381, 9.202)
ob_camera2.rotation_euler = (1.571, 0.0, -1.571)
ob_camera2.lineart.crease_threshold = 0.0

# ---- collection membership
col_collection_1.objects.link(ob_base01)
col_collection_1.objects.link(ob_collision_1)
col_collection_1.objects.link(ob_detail80)
col_collection_1.objects.link(ob_start01)
col_collection_1.objects.link(ob_birch)
col_collection_1.objects.link(ob_hemi)
col_collection_1.objects.link(ob_camera1)
col_collection_1.objects.link(ob_camera2)

# ---- scene / render settings (as saved in the file)
scene.camera = ob_camera1
scene.frame_start = 1; scene.frame_end = 250; scene.frame_set(1)
scene.render.engine = 'BLENDER_EEVEE_NEXT'
scene.render.image_settings.color_mode = 'RGB'
scene.render.image_settings.compression = 90
scene.render.resolution_percentage = 50
scene.render.dither_intensity = 0.0
scene.render.film_transparent = True
scene.render.bake_margin = 2
scene.render.bake_bias = 0.0
scene.cycles.use_denoising = False
scene.cycles.samples = 10
scene.cycles.sampling_pattern = 'TABULATED_SOBOL'
scene.cycles.light_sampling_threshold = 0.0
scene.cycles.use_adaptive_sampling = False
scene.cycles.use_light_tree = False
scene.cycles.blur_glossy = 0.0
scene.cycles.volume_bounces = 1
scene.cycles.pixel_filter_type = 'GAUSSIAN'
scene.cycles.sample_clamp_indirect = 0.0
scene.view_settings.view_transform = 'Standard'
bpy.context.view_layer.update()

